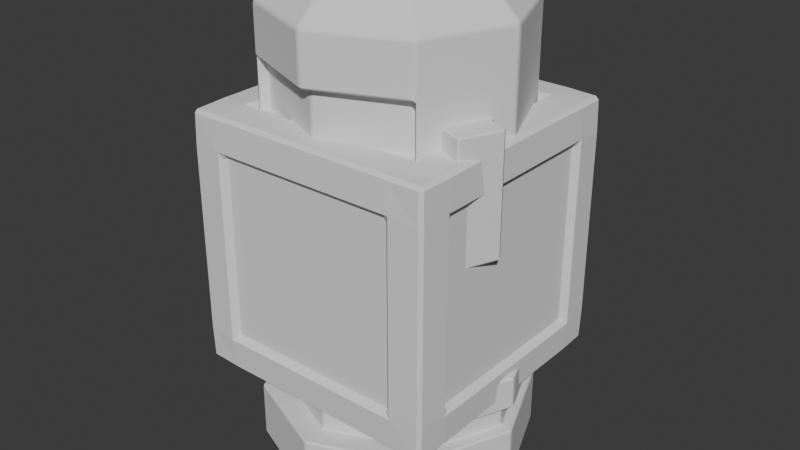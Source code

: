 # Source: IndustrialObjects.blend  (saved by Blender 4.0.36; exported with 4.5.12 LTS)
import bpy
from mathutils import Matrix  # noqa: F401  (used for matrix-valued properties, if any)

bpy.ops.wm.read_factory_settings(use_empty=True)
scene = bpy.context.scene
scene.name = 'Scene'

# ---- collections
col_collection = bpy.data.collections.new('Collection'); scene.collection.children.link(col_collection)

# ---- world
world_world = bpy.data.worlds.new('World'); scene.world = world_world
world_world.use_nodes = True; world_world.node_tree.nodes.clear()
_N = world_world.node_tree.nodes; _L = world_world.node_tree.links
n0 = _N.new('ShaderNodeOutputWorld'); n0.name = 'World Output'; n0.location = (300, 300)
n1 = _N.new('ShaderNodeBackground'); n1.name = 'Background'; n1.location = (10, 300)
n1.inputs[0].default_value = (0.05088, 0.05088, 0.05088, 1.0)
_L.new(n1.outputs[0], n0.inputs[0])
n0.is_active_output = True
world_world.color = (0.05088, 0.05088, 0.05088)
world_world.use_sun_shadow = False
world_world.sun_shadow_jitter_overblur = 0.0

# ---- meshes
me_cylinder = bpy.data.meshes.new('Cylinder')
me_cylinder.from_pydata([(0.0, 0.567, -2.0), (0.0, 1.0, -1.796), (0.401, 0.401, -2.0), (-0.7071, 0.7071, -1.796), (0.567, 0.0, -2.0), (-1.0, 0.0, -1.796), (0.401, -0.401, -2.0), (-0.7071, -0.7071, -1.796), (0.0, -0.567, -2.0), (0.0, -1.0, -1.796), (-0.401, -0.401, -2.0), (0.7071, -0.7071, -1.796), (-0.567, 0.0, -2.0), (1.0, 0.0, -1.796), (-0.401, 0.401, -2.0), (0.7071, 0.7071, -1.796), (0.0, 1.0, 1.4), (0.7071, 0.7071, 1.4), (0.9235, -0.1848, 1.2), (0.7836, -0.5223, 1.2), (0.0, -1.0, 1.4), (-0.7071, -0.7071, 1.4), (-1.0, 0.0, 1.4), (-0.7071, 0.7071, 1.4), (0.7836, 0.5223, -1.12), (1.0, 0.0, -1.32), (0.7836, -0.5223, -1.12), (0.0, -1.0, -1.32), (-0.7071, -0.7071, -1.32), (-1.0, 0.0, -1.32), (-0.7071, 0.7071, -1.32), (0.0, 1.0, -1.32), (0.0, 0.6753, 2.0), (0.0, 1.0, 1.8), (0.4775, 0.4775, 2.0), (0.7071, 0.7071, 1.8), (0.6753, 0.0, 2.0), (1.0, 0.0, 1.8), (0.4775, -0.4775, 2.0), (0.7071, -0.7071, 1.8), (0.0, -0.6753, 2.0), (0.0, -1.0, 1.8), (-0.4775, -0.4775, 2.0), (-0.7071, -0.7071, 1.8), (-0.6753, 0.0, 2.0), (-1.0, 0.0, 1.8), (-0.4775, 0.4775, 2.0), (-0.7071, 0.7071, 1.8), (0.0, 1.1, -1.796), (0.7778, 0.7778, -1.796), (1.1, 0.0, -1.796), (0.7778, -0.7778, -1.796), (0.0, -1.1, -1.796), (-0.7778, -0.7778, -1.796), (-1.1, 0.0, -1.796), (-0.7778, 0.7778, -1.796), (-0.7778, 0.7778, -1.32), (-0.7778, -0.7778, -1.32), (0.7778, -0.7778, -1.32), (-1.1, 0.0, -1.32), (0.0, -1.1, -1.32), (1.1, 0.0, -1.32), (0.7778, 0.7778, -1.32), (0.0, 1.1, -1.32), (0.0, 1.0, -2.0), (0.7071, 0.7071, -2.0), (1.0, 0.0, -2.0), (0.7071, -0.7071, -2.0), (0.0, -1.0, -2.0), (-0.7071, -0.7071, -2.0), (-1.0, 0.0, -2.0), (-0.7071, 0.7071, -2.0), (0.0, 0.567, -1.9), (0.401, 0.401, -1.9), (0.567, 0.0, -1.9), (0.401, -0.401, -1.9), (0.0, -0.567, -1.9), (-0.401, -0.401, -1.9), (-0.567, 0.0, -1.9), (-0.401, 0.401, -1.9), (0.0, 0.9, -1.32), (0.0, 0.9, 1.4), (-0.6688, 0.6147, 1.4), (0.0, -0.9, 1.4), (-0.6688, -0.6147, 1.4), (0.6688, -0.6147, 1.4), (0.6688, 0.6147, 1.4), (0.6688, 0.6147, -1.32), (0.6688, -0.6147, -1.32), (0.0, -0.9, -1.32), (-0.6688, -0.6147, -1.32), (-0.6688, 0.6147, -1.32), (0.7071, 0.7071, 0.04), (0.9235, -0.1848, 0.24), (0.7836, -0.5223, 0.24), (-0.7454, -0.6147, 0.14), (-1.0, 0.0, 0.04), (-0.7454, 0.6147, 0.14), (0.0, 0.9, 0.04), (0.6688, 0.6147, 0.04), (0.6688, -0.6147, 0.04), (0.0, -0.9, 0.04), (-0.6688, -0.6147, 0.04), (-0.6688, 0.6147, 0.04), (1.0, 0.0, 1.4), (0.7071, -0.7071, 1.4), (1.0, 0.0, 0.04), (0.7071, -0.7071, 0.04), (1.108, -0.2613, 1.2), (0.9684, -0.5989, 1.2), (1.108, -0.2613, 0.24), (0.9684, -0.5989, 0.24), (0.7836, 0.5223, -0.84), (1.0, 0.0, -0.64), (0.7836, -0.5223, -0.84), (-0.7071, -0.7071, -0.64), (-1.0, 0.0, -0.64), (-0.7071, 0.7071, -0.64), (0.6688, 0.6147, -0.64), (0.6688, -0.6147, -0.64), (0.0, -0.9, -0.64), (-0.6688, -0.6147, -0.64), (-0.6688, 0.6147, -0.64), (0.0, 0.9, -0.64), (0.7071, 0.7071, -0.64), (0.7071, 0.7071, -1.32), (0.7071, -0.7071, -0.64), (0.7071, -0.7071, -1.32), (1.0, 0.0, -1.12), (1.0, 0.0, -0.84), (1.1, 0.0, -0.84), (1.1, 0.0, -1.12), (0.8836, 0.5223, -0.84), (0.8836, 0.5223, -1.12), (0.8836, -0.5223, -0.84), (0.8836, -0.5223, -1.12), (0.0, 0.9, 0.38), (0.7071, 0.7071, 0.38), (1.0, 0.0, 0.38), (0.7071, -0.7071, 0.38), (-0.7454, -0.6147, 0.28), (-1.0, 0.0, 0.38), (-0.7454, 0.6147, 0.28), (0.6688, 0.6147, 0.38), (0.6688, -0.6147, 0.38), (0.0, -0.9, 0.38), (-0.6688, -0.6147, 0.38), (-0.6688, 0.6147, 0.38), (0.9235, -0.1848, 0.48), (0.7836, -0.5223, 0.48), (1.108, -0.2613, 0.48), (0.9684, -0.5989, 0.48), (-0.7071, -0.7071, 0.38), (-0.7071, -0.7071, 0.04), (-0.7071, 0.7071, 0.38), (-0.7071, 0.7071, 0.04), (-1.0, 0.0, 0.14), (-1.0, 0.0, 0.28), (-1.05, 0.0, 0.28), (-1.05, 0.0, 0.14), (-0.7954, -0.6147, 0.28), (-0.7954, -0.6147, 0.14), (-0.7954, 0.6147, 0.28), (-0.7954, 0.6147, 0.14), (0.0, 0.7835, 2.0), (0.554, 0.554, 2.0), (0.7835, 0.0, 2.0), (0.554, -0.554, 2.0), (0.0, -0.7835, 2.0), (-0.554, -0.554, 2.0), (-0.7835, 0.0, 2.0), (-0.554, 0.554, 2.0), (0.0, 0.6753, 2.1), (0.4775, 0.4775, 2.1), (0.6753, 0.0, 2.1), (0.4775, -0.4775, 2.1), (0.0, -0.6753, 2.1), (-0.4775, -0.4775, 2.1), (-0.6753, 0.0, 2.1), (-0.4775, 0.4775, 2.1)], [], [(23, 47, 33, 16), (104, 37, 39, 105), (105, 39, 41, 20), (20, 41, 43, 21), (21, 43, 45, 22), (22, 45, 47, 23), (16, 33, 35, 17), (71, 3, 1, 64), (17, 35, 37, 104), (4, 6, 75, 74), (28, 27, 89, 90), (141, 22, 23, 154), (152, 21, 22, 141), (31, 30, 91, 80), (125, 31, 80, 87), (94, 93, 110, 111), (137, 17, 104, 138), (27, 127, 88, 89), (3, 5, 54, 55), (31, 125, 62, 63), (1, 3, 55, 48), (30, 31, 63, 56), (7, 9, 52, 53), (29, 30, 56, 59), (13, 15, 49, 50), (28, 29, 59, 57), (35, 33, 164, 165), (37, 35, 165, 166), (39, 37, 166, 167), (41, 39, 167, 168), (43, 41, 168, 169), (45, 43, 169, 170), (47, 45, 170, 171), (33, 47, 171, 164), (46, 44, 178, 179), (70, 5, 3, 71), (69, 7, 5, 70), (68, 9, 7, 69), (67, 11, 9, 68), (66, 13, 11, 67), (65, 15, 13, 66), (64, 1, 15, 65), (48, 63, 62, 49), (49, 62, 61, 50), (50, 61, 58, 51), (51, 58, 60, 52), (52, 60, 57, 53), (53, 57, 59, 54), (54, 59, 56, 55), (55, 56, 63, 48), (125, 25, 61, 62), (9, 11, 51, 52), (25, 127, 58, 61), (127, 27, 60, 58), (27, 28, 57, 60), (5, 7, 53, 54), (11, 13, 50, 51), (15, 1, 48, 49), (2, 0, 64, 65), (4, 2, 65, 66), (6, 4, 66, 67), (8, 6, 67, 68), (10, 8, 68, 69), (12, 10, 69, 70), (14, 12, 70, 71), (0, 14, 71, 64), (72, 73, 74, 75, 76, 77, 78, 79), (0, 2, 73, 72), (14, 0, 72, 79), (10, 12, 78, 77), (6, 8, 76, 75), (2, 4, 74, 73), (12, 14, 79, 78), (8, 10, 77, 76), (147, 82, 81, 136), (145, 83, 84, 146), (144, 85, 83, 145), (136, 81, 86, 143), (20, 21, 84, 83), (139, 105, 85, 144), (23, 16, 81, 82), (16, 17, 86, 81), (154, 23, 82, 147), (105, 20, 83, 85), (124, 125, 87, 118), (115, 28, 90, 121), (152, 153, 102, 146), (137, 92, 99, 143), (117, 155, 103, 122), (126, 107, 100, 119), (123, 98, 99, 118), (119, 100, 101, 120), (120, 101, 102, 121), (122, 103, 98, 123), (124, 92, 106, 113), (113, 106, 107, 126), (115, 153, 96, 116), (116, 96, 155, 117), (19, 18, 104, 105), (148, 93, 106, 138), (149, 19, 105, 139), (93, 94, 107, 106), (150, 108, 109, 151), (148, 18, 108, 150), (149, 94, 111, 151), (18, 19, 109, 108), (29, 116, 117, 30), (28, 115, 116, 29), (26, 128, 131, 135), (112, 129, 130, 132), (91, 122, 123, 80), (89, 120, 121, 90), (88, 119, 120, 89), (80, 123, 118, 87), (127, 126, 119, 88), (30, 117, 122, 91), (153, 115, 121, 102), (92, 124, 118, 99), (112, 24, 125, 124), (26, 114, 126, 127), (24, 128, 25, 125), (128, 26, 127, 25), (114, 129, 113, 126), (129, 112, 124, 113), (131, 130, 134, 135), (133, 132, 130, 131), (114, 26, 135, 134), (129, 114, 134, 130), (128, 24, 133, 131), (24, 112, 132, 133), (19, 149, 151, 109), (93, 148, 150, 110), (110, 150, 151, 111), (94, 149, 139, 107), (18, 148, 138, 104), (17, 137, 143, 86), (21, 152, 146, 84), (155, 154, 147, 103), (107, 139, 144, 100), (98, 136, 143, 99), (100, 144, 145, 101), (101, 145, 146, 102), (103, 147, 136, 98), (92, 137, 138, 106), (97, 156, 159, 163), (157, 142, 162, 158), (140, 95, 153, 152), (97, 142, 154, 155), (95, 156, 96, 153), (156, 97, 155, 96), (157, 140, 152, 141), (142, 157, 141, 154), (161, 160, 158, 159), (159, 158, 162, 163), (142, 97, 163, 162), (140, 157, 158, 160), (156, 95, 161, 159), (95, 140, 160, 161), (32, 34, 165, 164), (34, 36, 166, 165), (36, 38, 167, 166), (38, 40, 168, 167), (40, 42, 169, 168), (42, 44, 170, 169), (44, 46, 171, 170), (46, 32, 164, 171), (173, 172, 179, 178, 177, 176, 175, 174), (42, 40, 176, 177), (38, 36, 174, 175), (34, 32, 172, 173), (32, 46, 179, 172), (44, 42, 177, 178), (40, 38, 175, 176), (36, 34, 173, 174)])
me_cylinder.polygons.foreach_set('use_smooth', [True] * 174)
_uv = me_cylinder.uv_layers.new(name='UVMap')
_uv.uv.foreach_set('vector', [0.125, 0.925, 0.125, 0.975, 0.0, 0.975, 0.0, 0.925, 0.75, 0.925, 0.75, 0.975, 0.625, 0.975, 0.625, 0.925, 0.625, 0.925, 0.625, 0.975, 0.5, 0.975, 0.5, 0.925, 0.5, 0.925, 0.5, 0.975, 0.375, 0.975, 0.375, 0.925, 0.375, 0.925, 0.375, 0.975, 0.25, 0.975, 0.25, 0.925, 0.25, 0.925, 0.25, 0.975, 0.125, 0.975, 0.125, 0.925, 1.0, 0.925, 1.0, 0.975, 0.875, 0.975, 0.875, 0.925, 0.125, 0.5, 0.125, 0.5255, 0.0, 0.5255, 0.0, 0.5, 0.875, 0.925, 0.875, 0.975, 0.75, 0.975, 0.75, 0.925, 0.8861, 0.25, 0.8462, 0.1538, 0.8462, 0.1538, 0.8861, 0.25, 0.375, 0.585, 0.5, 0.585, 0.5, 0.585, 0.375, 0.585, 0.25, 0.7975, 0.25, 0.925, 0.125, 0.925, 0.125, 0.7975, 0.375, 0.7975, 0.375, 0.925, 0.25, 0.925, 0.25, 0.7975, 0.0, 0.585, 0.125, 0.585, 0.125, 0.585, 0.0, 0.585, 0.875, 0.585, 1.0, 0.585, 1.0, 0.585, 0.875, 0.585, 0.6577, 0.78, 0.7173, 0.78, 0.7173, 0.78, 0.6577, 0.78, 0.875, 0.7975, 0.875, 0.925, 0.75, 0.925, 0.75, 0.7975, 0.5, 0.585, 0.625, 0.585, 0.625, 0.585, 0.5, 0.585, 0.125, 0.5255, 0.25, 0.5255, 0.25, 0.5255, 0.125, 0.5255, 1.0, 0.585, 0.875, 0.585, 0.875, 0.585, 1.0, 0.585, 0.0, 0.5255, 0.125, 0.5255, 0.125, 0.5255, 0.0, 0.5255, 0.125, 0.585, 0.0, 0.585, 0.0, 0.585, 0.125, 0.585, 0.375, 0.5255, 0.5, 0.5255, 0.5, 0.5255, 0.375, 0.5255, 0.25, 0.585, 0.125, 0.585, 0.125, 0.585, 0.25, 0.585, 0.75, 0.5255, 0.875, 0.5255, 0.875, 0.5255, 0.75, 0.5255, 0.375, 0.585, 0.25, 0.585, 0.25, 0.585, 0.375, 0.585, 0.4197, 0.4197, 0.25, 0.49, 0.25, 0.438, 0.383, 0.383, 0.49, 0.25, 0.4197, 0.4197, 0.383, 0.383, 0.438, 0.25, 0.4197, 0.08029, 0.49, 0.25, 0.438, 0.25, 0.383, 0.117, 0.25, 0.01, 0.4197, 0.08029, 0.383, 0.117, 0.25, 0.06195, 0.08029, 0.08029, 0.25, 0.01, 0.25, 0.06195, 0.117, 0.117, 0.01, 0.25, 0.08029, 0.08029, 0.117, 0.117, 0.06195, 0.25, 0.08029, 0.4197, 0.01, 0.25, 0.06195, 0.25, 0.117, 0.383, 0.25, 0.49, 0.08029, 0.4197, 0.117, 0.383, 0.25, 0.438, 0.117, 0.383, 0.06195, 0.25, 0.06195, 0.25, 0.117, 0.383, 0.25, 0.5, 0.25, 0.5255, 0.125, 0.5255, 0.125, 0.5, 0.375, 0.5, 0.375, 0.5255, 0.25, 0.5255, 0.25, 0.5, 0.5, 0.5, 0.5, 0.5255, 0.375, 0.5255, 0.375, 0.5, 0.625, 0.5, 0.625, 0.5255, 0.5, 0.5255, 0.5, 0.5, 0.75, 0.5, 0.75, 0.5255, 0.625, 0.5255, 0.625, 0.5, 0.875, 0.5, 0.875, 0.5255, 0.75, 0.5255, 0.75, 0.5, 1.0, 0.5, 1.0, 0.5255, 0.875, 0.5255, 0.875, 0.5, 1.0, 0.5255, 1.0, 0.585, 0.875, 0.585, 0.875, 0.5255, 0.875, 0.5255, 0.875, 0.585, 0.75, 0.585, 0.75, 0.5255, 0.75, 0.5255, 0.75, 0.585, 0.625, 0.585, 0.625, 0.5255, 0.625, 0.5255, 0.625, 0.585, 0.5, 0.585, 0.5, 0.5255, 0.5, 0.5255, 0.5, 0.585, 0.375, 0.585, 0.375, 0.5255, 0.375, 0.5255, 0.375, 0.585, 0.25, 0.585, 0.25, 0.5255, 0.25, 0.5255, 0.25, 0.585, 0.125, 0.585, 0.125, 0.5255, 0.125, 0.5255, 0.125, 0.585, 0.0, 0.585, 0.0, 0.5255, 0.875, 0.585, 0.75, 0.585, 0.75, 0.585, 0.875, 0.585, 0.5, 0.5255, 0.625, 0.5255, 0.625, 0.5255, 0.5, 0.5255, 0.75, 0.585, 0.625, 0.585, 0.625, 0.585, 0.75, 0.585, 0.625, 0.585, 0.5, 0.585, 0.5, 0.585, 0.625, 0.585, 0.5, 0.585, 0.375, 0.585, 0.375, 0.585, 0.5, 0.585, 0.25, 0.5255, 0.375, 0.5255, 0.375, 0.5255, 0.25, 0.5255, 0.625, 0.5255, 0.75, 0.5255, 0.75, 0.5255, 0.625, 0.5255, 0.875, 0.5255, 1.0, 0.5255, 1.0, 0.5255, 0.875, 0.5255, 0.8462, 0.3462, 0.75, 0.3861, 0.75, 0.49, 0.9197, 0.4197, 0.8861, 0.25, 0.8462, 0.3462, 0.9197, 0.4197, 0.99, 0.25, 0.8462, 0.1538, 0.8861, 0.25, 0.99, 0.25, 0.9197, 0.08029, 0.75, 0.1139, 0.8462, 0.1538, 0.9197, 0.08029, 0.75, 0.01, 0.6538, 0.1538, 0.75, 0.1139, 0.75, 0.01, 0.5803, 0.08029, 0.6139, 0.25, 0.6538, 0.1538, 0.5803, 0.08029, 0.51, 0.25, 0.6538, 0.3462, 0.6139, 0.25, 0.51, 0.25, 0.5803, 0.4197, 0.75, 0.3861, 0.6538, 0.3462, 0.5803, 0.4197, 0.75, 0.49, 0.75, 0.3861, 0.8462, 0.3462, 0.8861, 0.25, 0.8462, 0.1538, 0.75, 0.1139, 0.6538, 0.1538, 0.6139, 0.25, 0.6538, 0.3462, 0.75, 0.3861, 0.8462, 0.3462, 0.8462, 0.3462, 0.75, 0.3861, 0.6538, 0.3462, 0.75, 0.3861, 0.75, 0.3861, 0.6538, 0.3462, 0.6538, 0.1538, 0.6139, 0.25, 0.6139, 0.25, 0.6538, 0.1538, 0.8462, 0.1538, 0.75, 0.1139, 0.75, 0.1139, 0.8462, 0.1538, 0.8462, 0.3462, 0.8861, 0.25, 0.8861, 0.25, 0.8462, 0.3462, 0.6139, 0.25, 0.6538, 0.3462, 0.6538, 0.3462, 0.6139, 0.25, 0.75, 0.1139, 0.6538, 0.1538, 0.6538, 0.1538, 0.75, 0.1139, 0.125, 0.7975, 0.125, 0.925, 0.0, 0.925, 0.0, 0.7975, 0.5, 0.7975, 0.5, 0.925, 0.375, 0.925, 0.375, 0.7975, 0.625, 0.7975, 0.625, 0.925, 0.5, 0.925, 0.5, 0.7975, 1.0, 0.7975, 1.0, 0.925, 0.875, 0.925, 0.875, 0.7975, 0.5, 0.925, 0.375, 0.925, 0.375, 0.925, 0.5, 0.925, 0.625, 0.7975, 0.625, 0.925, 0.625, 0.925, 0.625, 0.7975, 0.125, 0.925, 0.0, 0.925, 0.0, 0.925, 0.125, 0.925, 1.0, 0.925, 0.875, 0.925, 0.875, 0.925, 1.0, 0.925, 0.125, 0.7975, 0.125, 0.925, 0.125, 0.925, 0.125, 0.7975, 0.625, 0.925, 0.5, 0.925, 0.5, 0.925, 0.625, 0.925, 0.875, 0.67, 0.875, 0.585, 0.875, 0.585, 0.875, 0.67, 0.375, 0.67, 0.375, 0.585, 0.375, 0.585, 0.375, 0.67, 0.375, 0.7975, 0.375, 0.755, 0.375, 0.755, 0.375, 0.7975, 0.875, 0.7975, 0.875, 0.755, 0.875, 0.755, 0.875, 0.7975, 0.125, 0.67, 0.125, 0.755, 0.125, 0.755, 0.125, 0.67, 0.625, 0.67, 0.625, 0.755, 0.625, 0.755, 0.625, 0.67, 1.0, 0.67, 1.0, 0.755, 0.875, 0.755, 0.875, 0.67, 0.625, 0.67, 0.625, 0.755, 0.5, 0.755, 0.5, 0.67, 0.5, 0.67, 0.5, 0.755, 0.375, 0.755, 0.375, 0.67, 0.125, 0.67, 0.125, 0.755, 0.0, 0.755, 0.0, 0.67, 0.875, 0.67, 0.875, 0.755, 0.75, 0.755, 0.75, 0.67, 0.75, 0.67, 0.75, 0.755, 0.625, 0.755, 0.625, 0.67, 0.375, 0.67, 0.375, 0.755, 0.25, 0.755, 0.25, 0.67, 0.25, 0.67, 0.25, 0.755, 0.125, 0.755, 0.125, 0.67, 0.6577, 0.9, 0.7173, 0.9, 0.75, 0.925, 0.625, 0.925, 0.7173, 0.81, 0.7173, 0.78, 0.75, 0.755, 0.75, 0.7975, 0.6577, 0.81, 0.6577, 0.9, 0.625, 0.925, 0.625, 0.7975, 0.7173, 0.78, 0.6577, 0.78, 0.625, 0.755, 0.75, 0.755, 0.7173, 0.81, 0.7173, 0.9, 0.6577, 0.9, 0.6577, 0.81, 0.7173, 0.81, 0.7173, 0.9, 0.7173, 0.9, 0.7173, 0.81, 0.6577, 0.81, 0.6577, 0.78, 0.6577, 0.78, 0.6577, 0.81, 0.7173, 0.9, 0.6577, 0.9, 0.6577, 0.9, 0.7173, 0.9, 0.25, 0.585, 0.25, 0.67, 0.125, 0.67, 0.125, 0.585, 0.375, 0.585, 0.375, 0.67, 0.25, 0.67, 0.25, 0.585, 0.6577, 0.61, 0.75, 0.61, 0.75, 0.61, 0.6577, 0.61, 0.8423, 0.645, 0.75, 0.645, 0.75, 0.645, 0.8423, 0.645, 0.125, 0.585, 0.125, 0.67, 0.0, 0.67, 0.0, 0.585, 0.5, 0.585, 0.5, 0.67, 0.375, 0.67, 0.375, 0.585, 0.625, 0.585, 0.625, 0.67, 0.5, 0.67, 0.5, 0.585, 1.0, 0.585, 1.0, 0.67, 0.875, 0.67, 0.875, 0.585, 0.625, 0.585, 0.625, 0.67, 0.625, 0.67, 0.625, 0.585, 0.125, 0.585, 0.125, 0.67, 0.125, 0.67, 0.125, 0.585, 0.375, 0.755, 0.375, 0.67, 0.375, 0.67, 0.375, 0.755, 0.875, 0.755, 0.875, 0.67, 0.875, 0.67, 0.875, 0.755, 0.8423, 0.645, 0.8423, 0.61, 0.875, 0.585, 0.875, 0.67, 0.6577, 0.61, 0.6577, 0.645, 0.625, 0.67, 0.625, 0.585, 0.8423, 0.61, 0.75, 0.61, 0.75, 0.585, 0.875, 0.585, 0.75, 0.61, 0.6577, 0.61, 0.625, 0.585, 0.75, 0.585, 0.6577, 0.645, 0.75, 0.645, 0.75, 0.67, 0.625, 0.67, 0.75, 0.645, 0.8423, 0.645, 0.875, 0.67, 0.75, 0.67, 0.75, 0.61, 0.75, 0.645, 0.6577, 0.645, 0.6577, 0.61, 0.8423, 0.61, 0.8423, 0.645, 0.75, 0.645, 0.75, 0.61, 0.6577, 0.645, 0.6577, 0.61, 0.6577, 0.61, 0.6577, 0.645, 0.75, 0.645, 0.6577, 0.645, 0.6577, 0.645, 0.75, 0.645, 0.75, 0.61, 0.8423, 0.61, 0.8423, 0.61, 0.75, 0.61, 0.8423, 0.61, 0.8423, 0.645, 0.8423, 0.645, 0.8423, 0.61, 0.6577, 0.9, 0.6577, 0.81, 0.6577, 0.81, 0.6577, 0.9, 0.7173, 0.78, 0.7173, 0.81, 0.7173, 0.81, 0.7173, 0.78, 0.7173, 0.78, 0.7173, 0.81, 0.6577, 0.81, 0.6577, 0.78, 0.6577, 0.78, 0.6577, 0.81, 0.625, 0.7975, 0.625, 0.755, 0.7173, 0.9, 0.7173, 0.81, 0.75, 0.7975, 0.75, 0.925, 0.875, 0.925, 0.875, 0.7975, 0.875, 0.7975, 0.875, 0.925, 0.375, 0.925, 0.375, 0.7975, 0.375, 0.7975, 0.375, 0.925, 0.125, 0.755, 0.125, 0.7975, 0.125, 0.7975, 0.125, 0.755, 0.625, 0.755, 0.625, 0.7975, 0.625, 0.7975, 0.625, 0.755, 1.0, 0.755, 1.0, 0.7975, 0.875, 0.7975, 0.875, 0.755, 0.625, 0.755, 0.625, 0.7975, 0.5, 0.7975, 0.5, 0.755, 0.5, 0.755, 0.5, 0.7975, 0.375, 0.7975, 0.375, 0.755, 0.125, 0.755, 0.125, 0.7975, 0.0, 0.7975, 0.0, 0.755, 0.875, 0.755, 0.875, 0.7975, 0.75, 0.7975, 0.75, 0.755, 0.125, 0.755, 0.25, 0.755, 0.25, 0.755, 0.125, 0.755, 0.25, 0.7975, 0.125, 0.7975, 0.125, 0.7975, 0.25, 0.7975, 0.375, 0.7975, 0.375, 0.755, 0.375, 0.755, 0.375, 0.7975, 0.125, 0.755, 0.125, 0.7975, 0.125, 0.7975, 0.125, 0.755, 0.375, 0.755, 0.25, 0.755, 0.25, 0.755, 0.375, 0.755, 0.25, 0.755, 0.125, 0.755, 0.125, 0.755, 0.25, 0.755, 0.25, 0.7975, 0.375, 0.7975, 0.375, 0.7975, 0.25, 0.7975, 0.125, 0.7975, 0.25, 0.7975, 0.25, 0.7975, 0.125, 0.7975, 0.375, 0.755, 0.375, 0.7975, 0.25, 0.7975, 0.25, 0.755, 0.25, 0.755, 0.25, 0.7975, 0.125, 0.7975, 0.125, 0.755, 0.125, 0.7975, 0.125, 0.755, 0.125, 0.755, 0.125, 0.7975, 0.375, 0.7975, 0.25, 0.7975, 0.25, 0.7975, 0.375, 0.7975, 0.25, 0.755, 0.375, 0.755, 0.375, 0.755, 0.25, 0.755, 0.375, 0.755, 0.375, 0.7975, 0.375, 0.7975, 0.375, 0.755, 0.25, 0.438, 0.383, 0.383, 0.383, 0.383, 0.25, 0.438, 0.383, 0.383, 0.438, 0.25, 0.438, 0.25, 0.383, 0.383, 0.438, 0.25, 0.383, 0.117, 0.383, 0.117, 0.438, 0.25, 0.383, 0.117, 0.25, 0.06195, 0.25, 0.06195, 0.383, 0.117, 0.25, 0.06195, 0.117, 0.117, 0.117, 0.117, 0.25, 0.06195, 0.117, 0.117, 0.06195, 0.25, 0.06195, 0.25, 0.117, 0.117, 0.06195, 0.25, 0.117, 0.383, 0.117, 0.383, 0.06195, 0.25, 0.117, 0.383, 0.25, 0.438, 0.25, 0.438, 0.117, 0.383, 0.383, 0.383, 0.25, 0.438, 0.117, 0.383, 0.06195, 0.25, 0.117, 0.117, 0.25, 0.06195, 0.383, 0.117, 0.438, 0.25, 0.117, 0.117, 0.25, 0.06195, 0.25, 0.06195, 0.117, 0.117, 0.383, 0.117, 0.438, 0.25, 0.438, 0.25, 0.383, 0.117, 0.383, 0.383, 0.25, 0.438, 0.25, 0.438, 0.383, 0.383, 0.25, 0.438, 0.117, 0.383, 0.117, 0.383, 0.25, 0.438, 0.06195, 0.25, 0.117, 0.117, 0.117, 0.117, 0.06195, 0.25, 0.25, 0.06195, 0.383, 0.117, 0.383, 0.117, 0.25, 0.06195, 0.438, 0.25, 0.383, 0.383, 0.383, 0.383, 0.438, 0.25])
me_cylinder.update()
me_cube_001 = bpy.data.meshes.new('Cube.001')
me_cube_001.from_pydata([(0.75, 0.75, 1.0), (0.75, 0.5, 1.0), (0.75, 0.25, 1.0), (0.75, 0.0, 1.0), (0.75, -0.25, 1.0), (0.75, -0.5, 1.0), (0.75, -0.75, 1.0), (0.5, 0.75, 1.0), (0.5, 0.5, 1.0), (0.5, 0.25, 1.0), (0.5, 0.0, 1.0), (0.5, -0.25, 1.0), (0.5, -0.5, 1.0), (0.5, -0.75, 1.0), (0.25, 0.75, 1.0), (0.25, 0.5, 1.0), (0.25, 0.25, 1.0), (0.25, 0.0, 1.0), (0.25, -0.25, 1.0), (0.25, -0.5, 1.0), (0.25, -0.75, 1.0), (0.0, 0.75, 1.0), (0.0, 0.5, 1.0), (0.0, 0.25, 1.0), (0.0, 0.0, 1.0), (0.0, -0.25, 1.0), (0.0, -0.5, 1.0), (0.0, -0.75, 1.0), (-0.25, 0.75, 1.0), (-0.25, 0.5, 1.0), (-0.25, 0.25, 1.0), (-0.25, 0.0, 1.0), (-0.25, -0.25, 1.0), (-0.25, -0.5, 1.0), (-0.25, -0.75, 1.0), (-0.5, 0.75, 1.0), (-0.5, 0.5, 1.0), (-0.5, 0.25, 1.0), (-0.5, 0.0, 1.0), (-0.5, -0.25, 1.0), (-0.5, -0.5, 1.0), (-0.5, -0.75, 1.0), (-0.75, 0.75, 1.0), (-0.75, 0.5, 1.0), (-0.75, 0.25, 1.0), (-0.75, 0.0, 1.0), (-0.75, -0.25, 1.0), (-0.75, -0.5, 1.0), (-0.75, -0.75, 1.0), (-0.75, 0.75, -1.0), (-0.75, 0.5, -1.0), (-0.75, 0.25, -1.0), (-0.75, 0.0, -1.0), (-0.75, -0.25, -1.0), (-0.75, -0.5, -1.0), (-0.75, -0.75, -1.0), (-0.5, 0.75, -1.0), (-0.5, 0.5, -1.0), (-0.5, 0.25, -1.0), (-0.5, 0.0, -1.0), (-0.5, -0.25, -1.0), (-0.5, -0.5, -1.0), (-0.5, -0.75, -1.0), (-0.25, 0.75, -1.0), (-0.25, 0.5, -1.0), (-0.25, 0.25, -1.0), (-0.25, 0.0, -1.0), (-0.25, -0.25, -1.0), (-0.25, -0.5, -1.0), (-0.25, -0.75, -1.0), (0.0, 0.75, -1.0), (0.0, 0.5, -1.0), (0.0, 0.25, -1.0), (0.0, 0.0, -1.0), (0.0, -0.25, -1.0), (0.0, -0.5, -1.0), (0.0, -0.75, -1.0), (0.25, 0.75, -1.0), (0.25, 0.5, -1.0), (0.25, 0.25, -1.0), (0.25, 0.0, -1.0), (0.25, -0.25, -1.0), (0.25, -0.5, -1.0), (0.25, -0.75, -1.0), (0.5, 0.75, -1.0), (0.5, 0.5, -1.0), (0.5, 0.25, -1.0), (0.5, 0.0, -1.0), (0.5, -0.25, -1.0), (0.5, -0.5, -1.0), (0.5, -0.75, -1.0), (0.75, 0.75, -1.0), (0.75, 0.5, -1.0), (0.75, 0.25, -1.0), (0.75, 0.0, -1.0), (0.75, -0.25, -1.0), (0.75, -0.5, -1.0), (0.75, -0.75, -1.0), (0.75, -1.0, 0.75), (0.75, -1.0, 0.5), (0.75, -1.0, 0.25), (0.75, -1.0, 0.0), (0.75, -1.0, -0.25), (0.75, -1.0, -0.5), (0.75, -1.0, -0.75), (0.5, -1.0, 0.75), (0.5, -1.0, 0.5), (0.5, -1.0, 0.25), (0.5, -1.0, 0.0), (0.5, -1.0, -0.25), (0.5, -1.0, -0.5), (0.5, -1.0, -0.75), (0.25, -1.0, 0.75), (0.25, -1.0, 0.5), (0.25, -1.0, 0.25), (0.25, -1.0, 0.0), (0.25, -1.0, -0.25), (0.25, -1.0, -0.5), (0.25, -1.0, -0.75), (0.0, -1.0, 0.75), (0.0, -1.0, 0.5), (0.0, -1.0, 0.25), (0.0, -1.0, 0.0), (0.0, -1.0, -0.25), (0.0, -1.0, -0.5), (0.0, -1.0, -0.75), (-0.25, -1.0, 0.75), (-0.25, -1.0, 0.5), (-0.25, -1.0, 0.25), (-0.25, -1.0, 0.0), (-0.25, -1.0, -0.25), (-0.25, -1.0, -0.5), (-0.25, -1.0, -0.75), (-0.5, -1.0, 0.75), (-0.5, -1.0, 0.5), (-0.5, -1.0, 0.25), (-0.5, -1.0, 0.0), (-0.5, -1.0, -0.25), (-0.5, -1.0, -0.5), (-0.5, -1.0, -0.75), (-0.75, -1.0, 0.75), (-0.75, -1.0, 0.5), (-0.75, -1.0, 0.25), (-0.75, -1.0, 0.0), (-0.75, -1.0, -0.25), (-0.75, -1.0, -0.5), (-0.75, -1.0, -0.75), (-0.65, 1.0, 0.65), (-0.65, 1.0, 0.5), (-0.65, 1.0, 0.35), (-0.75, 1.0, 0.0), (-0.65, 1.0, -0.35), (-0.65, 1.0, -0.5), (-0.65, 1.0, -0.65), (-0.5, 1.0, 0.65), (-0.5, 1.0, 0.25), (-0.5, 1.0, 0.0), (-0.5, 1.0, -0.35), (-0.5, 1.0, -0.65), (-0.25, 1.0, 0.65), (-0.25, 1.0, 0.25), (-0.25, 1.0, 0.0), (-0.25, 1.0, -0.35), (-0.25, 1.0, -0.65), (0.0, 1.0, 0.65), (0.0, 1.0, 0.25), (0.0, 1.0, 0.0), (0.0, 1.0, -0.35), (0.0, 1.0, -0.65), (0.25, 1.0, 0.75), (0.25, 1.0, 0.25), (0.25, 1.0, 0.0), (0.25, 1.0, -0.35), (0.25, 1.0, -0.75), (0.5, 1.0, 0.75), (0.5, 1.0, 0.25), (0.5, 1.0, 0.0), (0.5, 1.0, -0.35), (0.5, 1.0, -0.75), (0.65, 1.0, 0.65), (0.65, 1.0, 0.5), (0.65, 1.0, 0.35), (0.75, 1.0, 0.0), (0.65, 1.0, -0.35), (0.65, 1.0, -0.5), (0.65, 1.0, -0.65), (1.0, 0.75, 0.75), (1.0, 0.75, 0.5), (1.0, 0.75, 0.25), (1.0, 0.75, 0.0), (1.0, 0.75, -0.25), (1.0, 0.75, -0.5), (1.0, 0.75, -0.75), (1.0, 0.5, 0.75), (1.0, 0.5, 0.5), (1.0, 0.5, 0.25), (1.0, 0.5, 0.0), (1.0, 0.5, -0.25), (1.0, 0.5, -0.5), (1.0, 0.5, -0.75), (1.0, 0.25, 0.75), (1.0, 0.25, 0.5), (1.0, 0.25, 0.25), (1.0, 0.25, 0.0), (1.0, 0.25, -0.25), (1.0, 0.25, -0.5), (1.0, 0.25, -0.75), (1.0, 0.0, 0.75), (1.0, 0.0, 0.5), (1.0, 0.0, 0.25), (1.0, 0.0, 0.0), (1.0, 0.0, -0.25), (1.0, 0.0, -0.5), (1.0, 0.0, -0.75), (1.0, -0.25, 0.75), (1.0, -0.25, 0.5), (1.0, -0.25, 0.25), (1.0, -0.25, 0.0), (1.0, -0.25, -0.25), (1.0, -0.25, -0.5), (1.0, -0.25, -0.75), (1.0, -0.5, 0.75), (1.0, -0.5, 0.5), (1.0, -0.5, 0.25), (1.0, -0.5, 0.0), (1.0, -0.5, -0.25), (1.0, -0.5, -0.5), (1.0, -0.5, -0.75), (1.0, -0.75, 0.75), (1.0, -0.75, 0.5), (1.0, -0.75, 0.25), (1.0, -0.75, 0.0), (1.0, -0.75, -0.25), (1.0, -0.75, -0.5), (1.0, -0.75, -0.75), (-1.0, -0.75, 0.75), (-1.0, -0.75, 0.5), (-1.0, -0.75, 0.25), (-1.0, -0.75, 0.0), (-1.0, -0.75, -0.25), (-1.0, -0.75, -0.5), (-1.0, -0.75, -0.75), (-1.0, -0.5, 0.75), (-1.0, -0.5, 0.5), (-1.0, -0.5, 0.25), (-1.0, -0.5, 0.0), (-1.0, -0.5, -0.25), (-1.0, -0.5, -0.5), (-1.0, -0.5, -0.75), (-1.0, -0.25, 0.75), (-1.0, -0.25, 0.5), (-1.0, -0.25, 0.25), (-1.0, -0.25, 0.0), (-1.0, -0.25, -0.25), (-1.0, -0.25, -0.5), (-1.0, -0.25, -0.75), (-1.0, 0.0, 0.75), (-1.0, 0.0, 0.5), (-1.0, 0.0, 0.25), (-1.0, 0.0, 0.0), (-1.0, 0.0, -0.25), (-1.0, 0.0, -0.5), (-1.0, 0.0, -0.75), (-1.0, 0.25, 0.75), (-1.0, 0.25, 0.5), (-1.0, 0.25, 0.25), (-1.0, 0.25, 0.0), (-1.0, 0.25, -0.25), (-1.0, 0.25, -0.5), (-1.0, 0.25, -0.75), (-1.0, 0.5, 0.75), (-1.0, 0.5, 0.5), (-1.0, 0.5, 0.25), (-1.0, 0.5, 0.0), (-1.0, 0.5, -0.25), (-1.0, 0.5, -0.5), (-1.0, 0.5, -0.75), (-1.0, 0.75, 0.75), (-1.0, 0.75, 0.5), (-1.0, 0.75, 0.25), (-1.0, 0.75, 0.0), (-1.0, 0.75, -0.25), (-1.0, 0.75, -0.5), (-1.0, 0.75, -0.75), (-1.035, -0.75, -1.035), (-1.029, -1.029, -1.029), (-1.035, -1.035, 0.75), (-1.029, -1.029, 1.029), (-1.035, 0.75, 1.035), (-1.029, 1.029, 1.029), (-1.035, 1.035, -0.75), (-1.029, 1.029, -1.029), (-0.75, 1.035, -1.035), (0.75, 1.035, 1.035), (1.029, 1.029, 1.029), (1.035, 1.035, -0.75), (1.029, 1.029, -1.029), (1.035, 0.75, -1.035), (1.035, -0.75, 1.035), (1.029, -1.029, 1.029), (1.035, -1.035, -0.75), (1.029, -1.029, -1.029), (0.75, -1.035, -1.035), (-0.75, -1.035, 1.035), (0.75, 1.035, -1.035), (0.5, 1.035, -1.035), (0.25, 1.035, -1.035), (0.0, 1.035, -1.035), (-0.25, 1.035, -1.035), (-0.5, 1.035, -1.035), (-0.75, 1.035, 1.035), (-0.5, 1.035, 1.035), (-0.25, 1.035, 1.035), (0.0, 1.035, 1.035), (0.25, 1.035, 1.035), (0.5, 1.035, 1.035), (-0.75, -1.035, -1.035), (-0.5, -1.035, -1.035), (-0.25, -1.035, -1.035), (0.0, -1.035, -1.035), (0.25, -1.035, -1.035), (0.5, -1.035, -1.035), (0.75, -1.035, 1.035), (0.5, -1.035, 1.035), (0.25, -1.035, 1.035), (0.0, -1.035, 1.035), (-0.25, -1.035, 1.035), (-0.5, -1.035, 1.035), (0.75, -0.75, 1.05), (0.5, -0.75, 1.05), (0.25, -0.75, 1.05), (0.0, -0.75, 1.05), (-0.25, -0.75, 1.05), (-0.5, -0.75, 1.05), (-0.75, -0.75, 1.05), (-0.75, -0.75, -1.05), (-0.5, -0.75, -1.05), (-0.25, -0.75, -1.05), (0.0, -0.75, -1.05), (0.25, -0.75, -1.05), (0.5, -0.75, -1.05), (0.75, -0.75, -1.05), (0.75, -1.05, -0.75), (0.5, -1.05, -0.75), (0.25, -1.05, -0.75), (0.0, -1.05, -0.75), (-0.25, -1.05, -0.75), (-0.5, -1.05, -0.75), (-0.75, -1.05, -0.75), (-0.75, 1.05, -0.75), (-0.5, 1.05, -0.75), (-0.25, 1.05, -0.75), (0.0, 1.05, -0.75), (0.25, 1.05, -0.75), (0.5, 1.05, -0.75), (0.75, 1.05, -0.75), (-1.035, 0.75, -1.035), (-1.035, 0.5, -1.035), (-1.035, 0.25, -1.035), (-1.035, 0.0, -1.035), (-1.035, -0.25, -1.035), (-1.035, -0.5, -1.035), (-1.035, -0.75, 1.035), (-1.035, -0.5, 1.035), (-1.035, -0.25, 1.035), (-1.035, 0.0, 1.035), (-1.035, 0.25, 1.035), (-1.035, 0.5, 1.035), (1.035, -0.75, -1.035), (1.035, -0.5, -1.035), (1.035, -0.25, -1.035), (1.035, 0.0, -1.035), (1.035, 0.25, -1.035), (1.035, 0.5, -1.035), (1.035, 0.75, 1.035), (1.035, 0.5, 1.035), (1.035, 0.25, 1.035), (1.035, 0.0, 1.035), (1.035, -0.25, 1.035), (1.035, -0.5, 1.035), (0.75, 0.75, 1.05), (0.75, 0.5, 1.05), (0.75, 0.25, 1.05), (0.75, 0.0, 1.05), (0.75, -0.25, 1.05), (0.75, -0.5, 1.05), (0.5, 0.75, 1.05), (0.25, 0.75, 1.05), (0.0, 0.75, 1.05), (-0.25, 0.75, 1.05), (-0.5, 0.75, 1.05), (-0.75, 0.75, 1.05), (-0.75, 0.5, 1.05), (-0.75, 0.25, 1.05), (-0.75, 0.0, 1.05), (-0.75, -0.25, 1.05), (-0.75, -0.5, 1.05), (-0.75, 0.75, -1.05), (-0.75, 0.5, -1.05), (-0.75, 0.25, -1.05), (-0.75, 0.0, -1.05), (-0.75, -0.25, -1.05), (-0.75, -0.5, -1.05), (-0.5, 0.75, -1.05), (-0.25, 0.75, -1.05), (0.0, 0.75, -1.05), (0.25, 0.75, -1.05), (0.5, 0.75, -1.05), (0.75, 0.75, -1.05), (0.75, 0.5, -1.05), (0.75, 0.25, -1.05), (0.75, 0.0, -1.05), (0.75, -0.25, -1.05), (0.75, -0.5, -1.05), (1.05, 0.75, -0.75), (1.05, 0.5, -0.75), (1.05, 0.25, -0.75), (1.05, 0.0, -0.75), (1.05, -0.25, -0.75), (1.05, -0.5, -0.75), (1.05, -0.75, -0.75), (-1.05, -0.75, -0.75), (-1.05, -0.5, -0.75), (-1.05, -0.25, -0.75), (-1.05, 0.0, -0.75), (-1.05, 0.25, -0.75), (-1.05, 0.5, -0.75), (-1.05, 0.75, -0.75), (-1.035, -1.035, -0.75), (-1.035, -1.035, -0.5), (-1.035, -1.035, -0.25), (-1.035, -1.035, 0.0), (-1.035, -1.035, 0.25), (-1.035, -1.035, 0.5), (-1.035, 1.035, 0.75), (-1.035, 1.035, 0.5), (-1.035, 1.035, 0.25), (-1.035, 1.035, 0.0), (-1.035, 1.035, -0.25), (-1.035, 1.035, -0.5), (1.035, 1.035, 0.75), (1.035, 1.035, 0.5), (1.035, 1.035, 0.25), (1.035, 1.035, 0.0), (1.035, 1.035, -0.25), (1.035, 1.035, -0.5), (1.035, -1.035, 0.75), (1.035, -1.035, 0.5), (1.035, -1.035, 0.25), (1.035, -1.035, 0.0), (1.035, -1.035, -0.25), (1.035, -1.035, -0.5), (0.75, -1.05, 0.75), (0.75, -1.05, 0.5), (0.75, -1.05, 0.25), (0.75, -1.05, 0.0), (0.75, -1.05, -0.25), (0.75, -1.05, -0.5), (0.5, -1.05, 0.75), (0.25, -1.05, 0.75), (0.0, -1.05, 0.75), (-0.25, -1.05, 0.75), (-0.5, -1.05, 0.75), (-0.75, -1.05, 0.75), (-0.75, -1.05, 0.5), (-0.75, -1.05, 0.25), (-0.75, -1.05, 0.0), (-0.75, -1.05, -0.25), (-0.75, -1.05, -0.5), (-0.75, 1.05, 0.75), (-0.75, 1.05, 0.5), (-0.75, 1.05, 0.25), (-0.75, 1.05, 0.0), (-0.75, 1.05, -0.25), (-0.75, 1.05, -0.5), (-0.5, 1.05, 0.75), (-0.25, 1.05, 0.75), (0.0, 1.05, 0.75), (0.25, 1.05, 0.75), (0.5, 1.05, 0.75), (0.75, 1.05, 0.75), (0.75, 1.05, 0.5), (0.75, 1.05, 0.25), (0.75, 1.05, 0.0), (0.75, 1.05, -0.25), (0.75, 1.05, -0.5), (1.05, 0.75, 0.75), (1.05, 0.75, 0.5), (1.05, 0.75, 0.25), (1.05, 0.75, 0.0), (1.05, 0.75, -0.25), (1.05, 0.75, -0.5), (1.05, 0.5, 0.75), (1.05, 0.25, 0.75), (1.05, 0.0, 0.75), (1.05, -0.25, 0.75), (1.05, -0.5, 0.75), (1.05, -0.75, 0.75), (1.05, -0.75, 0.5), (1.05, -0.75, 0.25), (1.05, -0.75, 0.0), (1.05, -0.75, -0.25), (1.05, -0.75, -0.5), (-1.05, -0.75, 0.75), (-1.05, -0.75, 0.5), (-1.05, -0.75, 0.25), (-1.05, -0.75, 0.0), (-1.05, -0.75, -0.25), (-1.05, -0.75, -0.5), (-1.05, -0.5, 0.75), (-1.05, -0.25, 0.75), (-1.05, 0.0, 0.75), (-1.05, 0.25, 0.75), (-1.05, 0.5, 0.75), (-1.05, 0.75, 0.75), (-1.05, 0.75, 0.5), (-1.05, 0.75, 0.25), (-1.05, 0.75, 0.0), (-1.05, 0.75, -0.25), (-1.05, 0.75, -0.5), (-0.75, 1.0, 0.75), (-0.75, 1.0, 0.5), (-0.75, 1.0, 0.25), (-0.75, 1.0, -0.25), (-0.75, 1.0, -0.5), (-0.75, 1.0, -0.75), (0.75, 1.0, 0.75), (0.75, 1.0, 0.5), (0.75, 1.0, 0.25), (0.75, 1.0, -0.25), (0.75, 1.0, -0.5), (0.75, 1.0, -0.75), (0.5, 1.0, -0.65), (0.5, 1.0, -0.25), (0.5, 1.0, 0.35), (0.5, 1.0, 0.65), (0.25, 1.0, -0.65), (0.25, 1.0, -0.25), (0.25, 1.0, 0.35), (0.25, 1.0, 0.65), (0.0, 1.0, -0.75), (0.0, 1.0, -0.25), (0.0, 1.0, 0.35), (0.0, 1.0, 0.75), (-0.25, 1.0, -0.75), (-0.25, 1.0, -0.25), (-0.25, 1.0, 0.35), (-0.25, 1.0, 0.75), (-0.5, 1.0, -0.75), (-0.5, 1.0, -0.25), (-0.5, 1.0, 0.35), (-0.5, 1.0, 0.75), (-0.5, 0.9, 0.65), (-0.5, 0.9, 0.5), (-0.5, 0.9, 0.35), (-0.5, 0.9, -0.35), (-0.5, 0.9, -0.5), (-0.5, 0.9, -0.65), (-0.25, 0.9, 0.65), (-0.25, 0.9, 0.5), (-0.25, 0.9, 0.35), (-0.25, 0.9, -0.35), (-0.25, 0.9, -0.5), (-0.25, 0.9, -0.65), (0.0, 0.9, 0.65), (0.0, 0.9, 0.5), (0.0, 0.9, 0.35), (0.0, 0.9, -0.35), (0.0, 0.9, -0.5), (0.0, 0.9, -0.65), (0.25, 0.9, 0.65), (0.25, 0.9, 0.5), (0.25, 0.9, 0.35), (0.25, 0.9, -0.35), (0.25, 0.9, -0.5), (0.25, 0.9, -0.65), (0.5, 0.9, 0.65), (0.5, 0.9, 0.5), (0.5, 0.9, 0.35), (0.5, 0.9, -0.35), (0.5, 0.9, -0.5), (0.5, 0.9, -0.65), (0.65, 0.9, -0.5), (0.65, 0.9, 0.5), (-0.65, 0.9, -0.5), (-0.65, 0.9, 0.5), (-0.65, 0.9, 0.65), (-0.65, 0.9, 0.35), (-0.65, 0.9, -0.35), (-0.65, 0.9, -0.65), (0.65, 0.9, 0.65), (0.65, 0.9, 0.35), (0.65, 0.9, -0.35), (0.65, 0.9, -0.65)], [], [(56, 49, 397, 403), (139, 146, 348, 347), (62, 69, 337, 336), (7, 0, 380, 386), (13, 20, 330, 329), (242, 235, 503, 509), (193, 186, 486, 492), (63, 56, 403, 404), (69, 76, 338, 337), (551, 520, 469, 475), (14, 7, 386, 387), (84, 91, 92, 85), (85, 92, 93, 86), (86, 93, 94, 87), (87, 94, 95, 88), (88, 95, 96, 89), (89, 96, 97, 90), (241, 248, 422, 421), (77, 84, 85, 78), (78, 85, 86, 79), (79, 86, 87, 80), (80, 87, 88, 81), (81, 88, 89, 82), (82, 89, 90, 83), (20, 27, 331, 330), (70, 77, 78, 71), (71, 78, 79, 72), (72, 79, 80, 73), (73, 80, 81, 74), (74, 81, 82, 75), (75, 82, 83, 76), (249, 242, 509, 510), (63, 70, 71, 64), (64, 71, 72, 65), (65, 72, 73, 66), (66, 73, 74, 67), (67, 74, 75, 68), (68, 75, 76, 69), (105, 98, 452, 458), (56, 63, 64, 57), (57, 64, 65, 58), (58, 65, 66, 59), (59, 66, 67, 60), (60, 67, 68, 61), (61, 68, 69, 62), (192, 199, 415, 414), (49, 56, 57, 50), (50, 57, 58, 51), (51, 58, 59, 52), (52, 59, 60, 53), (53, 60, 61, 54), (54, 61, 62, 55), (200, 193, 492, 493), (70, 63, 404, 405), (525, 548, 350, 349), (76, 83, 339, 338), (547, 551, 475, 476), (21, 14, 387, 388), (248, 255, 423, 422), (104, 111, 343, 342), (35, 42, 43, 36), (36, 43, 44, 37), (37, 44, 45, 38), (38, 45, 46, 39), (39, 46, 47, 40), (40, 47, 48, 41), (27, 34, 332, 331), (28, 35, 36, 29), (29, 36, 37, 30), (30, 37, 38, 31), (31, 38, 39, 32), (32, 39, 40, 33), (33, 40, 41, 34), (256, 249, 510, 511), (21, 28, 29, 22), (22, 29, 30, 23), (23, 30, 31, 24), (24, 31, 32, 25), (25, 32, 33, 26), (26, 33, 34, 27), (112, 105, 458, 459), (14, 21, 22, 15), (15, 22, 23, 16), (16, 23, 24, 17), (17, 24, 25, 18), (18, 25, 26, 19), (19, 26, 27, 20), (199, 206, 416, 415), (7, 14, 15, 8), (8, 15, 16, 9), (9, 16, 17, 10), (10, 17, 18, 11), (11, 18, 19, 12), (12, 19, 20, 13), (207, 200, 493, 494), (0, 7, 8, 1), (1, 8, 9, 2), (2, 9, 10, 3), (3, 10, 11, 4), (4, 11, 12, 5), (5, 12, 13, 6), (77, 70, 405, 406), (548, 544, 351, 350), (83, 90, 340, 339), (543, 547, 476, 477), (28, 21, 388, 389), (255, 262, 424, 423), (111, 118, 344, 343), (5, 6, 328, 385), (34, 41, 333, 332), (263, 256, 511, 512), (119, 112, 459, 460), (4, 5, 385, 384), (3, 4, 384, 383), (206, 213, 417, 416), (54, 55, 335, 402), (2, 3, 383, 382), (214, 207, 494, 495), (53, 54, 402, 401), (84, 77, 406, 407), (1, 2, 382, 381), (52, 53, 401, 400), (544, 540, 352, 351), (90, 97, 341, 340), (103, 104, 342, 457), (0, 1, 381, 380), (51, 52, 400, 399), (169, 543, 477, 478), (102, 103, 457, 456), (35, 28, 389, 390), (50, 51, 399, 398), (262, 269, 425, 424), (118, 125, 345, 344), (101, 102, 456, 455), (41, 48, 334, 333), (524, 525, 349, 474), (49, 50, 398, 397), (276, 275, 282, 283), (275, 274, 281, 282), (274, 273, 280, 281), (273, 272, 279, 280), (272, 271, 278, 279), (271, 270, 277, 278), (270, 263, 512, 513), (269, 268, 275, 276), (268, 267, 274, 275), (267, 266, 273, 274), (266, 265, 272, 273), (265, 264, 271, 272), (264, 263, 270, 271), (126, 119, 460, 461), (262, 261, 268, 269), (261, 260, 267, 268), (260, 259, 266, 267), (259, 258, 265, 266), (258, 257, 264, 265), (257, 256, 263, 264), (100, 101, 455, 454), (255, 254, 261, 262), (254, 253, 260, 261), (253, 252, 259, 260), (252, 251, 258, 259), (251, 250, 257, 258), (250, 249, 256, 257), (523, 524, 474, 473), (248, 247, 254, 255), (247, 246, 253, 254), (246, 245, 252, 253), (245, 244, 251, 252), (244, 243, 250, 251), (243, 242, 249, 250), (99, 100, 454, 453), (241, 240, 247, 248), (240, 239, 246, 247), (239, 238, 245, 246), (238, 237, 244, 245), (237, 236, 243, 244), (236, 235, 242, 243), (213, 220, 418, 417), (150, 523, 473, 472), (48, 47, 396, 334), (191, 192, 414, 491), (98, 99, 453, 452), (221, 214, 495, 496), (522, 150, 472, 471), (47, 46, 395, 396), (227, 226, 233, 234), (226, 225, 232, 233), (225, 224, 231, 232), (224, 223, 230, 231), (223, 222, 229, 230), (222, 221, 228, 229), (190, 191, 491, 490), (220, 219, 226, 227), (219, 218, 225, 226), (218, 217, 224, 225), (217, 216, 223, 224), (216, 215, 222, 223), (215, 214, 221, 222), (91, 84, 407, 408), (213, 212, 219, 220), (212, 211, 218, 219), (211, 210, 217, 218), (210, 209, 216, 217), (209, 208, 215, 216), (208, 207, 214, 215), (521, 522, 471, 470), (206, 205, 212, 213), (205, 204, 211, 212), (204, 203, 210, 211), (203, 202, 209, 210), (202, 201, 208, 209), (201, 200, 207, 208), (46, 45, 394, 395), (199, 198, 205, 206), (198, 197, 204, 205), (197, 196, 203, 204), (196, 195, 202, 203), (195, 194, 201, 202), (194, 193, 200, 201), (540, 173, 353, 352), (192, 191, 198, 199), (191, 190, 197, 198), (190, 189, 196, 197), (189, 188, 195, 196), (188, 187, 194, 195), (187, 186, 193, 194), (189, 190, 490, 489), (97, 96, 413, 341), (240, 241, 421, 508), (520, 521, 470, 469), (45, 44, 393, 394), (174, 169, 478, 479), (188, 189, 489, 488), (96, 95, 412, 413), (177, 183, 592, 579), (542, 546, 560, 566), (533, 176, 182, 529), (176, 175, 528, 182), (185, 532, 581, 593), (162, 167, 567, 561), (239, 240, 508, 507), (184, 185, 593, 582), (168, 163, 563, 569), (537, 171, 176, 533), (171, 170, 175, 176), (183, 184, 582, 592), (164, 539, 570, 564), (42, 35, 390, 391), (180, 181, 591, 583), (538, 542, 566, 572), (541, 166, 171, 537), (166, 165, 170, 171), (147, 154, 552, 586), (179, 180, 583, 590), (44, 43, 392, 393), (167, 172, 573, 567), (550, 149, 587, 554), (545, 161, 166, 541), (161, 160, 165, 166), (153, 152, 584, 589), (536, 168, 569, 575), (269, 276, 426, 425), (151, 157, 555, 588), (152, 151, 588, 584), (549, 156, 161, 545), (156, 155, 160, 161), (539, 535, 576, 570), (158, 153, 589, 557), (187, 188, 488, 487), (149, 148, 585, 587), (534, 538, 572, 578), (523, 150, 156, 549), (150, 522, 155, 156), (154, 159, 558, 552), (148, 147, 586, 585), (95, 94, 411, 412), (125, 132, 346, 345), (238, 239, 507, 506), (146, 145, 468, 348), (43, 42, 391, 392), (277, 270, 513, 514), (94, 93, 410, 411), (186, 187, 487, 486), (139, 138, 145, 146), (138, 137, 144, 145), (137, 136, 143, 144), (136, 135, 142, 143), (135, 134, 141, 142), (134, 133, 140, 141), (133, 126, 461, 462), (132, 131, 138, 139), (131, 130, 137, 138), (130, 129, 136, 137), (129, 128, 135, 136), (128, 127, 134, 135), (127, 126, 133, 134), (237, 238, 506, 505), (125, 124, 131, 132), (124, 123, 130, 131), (123, 122, 129, 130), (122, 121, 128, 129), (121, 120, 127, 128), (120, 119, 126, 127), (145, 144, 467, 468), (118, 117, 124, 125), (117, 116, 123, 124), (116, 115, 122, 123), (115, 114, 121, 122), (114, 113, 120, 121), (113, 112, 119, 120), (93, 92, 409, 410), (111, 110, 117, 118), (110, 109, 116, 117), (109, 108, 115, 116), (108, 107, 114, 115), (107, 106, 113, 114), (106, 105, 112, 113), (220, 227, 419, 418), (104, 103, 110, 111), (103, 102, 109, 110), (102, 101, 108, 109), (101, 100, 107, 108), (100, 99, 106, 107), (99, 98, 105, 106), (236, 237, 505, 504), (144, 143, 466, 467), (92, 91, 408, 409), (531, 530, 485, 355), (228, 221, 496, 497), (235, 236, 504, 503), (143, 142, 465, 466), (530, 529, 484, 485), (142, 141, 464, 465), (173, 178, 354, 353), (529, 182, 483, 484), (234, 233, 502, 420), (141, 140, 463, 464), (526, 174, 479, 480), (182, 528, 482, 483), (233, 232, 501, 502), (276, 283, 427, 426), (528, 527, 481, 482), (132, 139, 347, 346), (232, 231, 500, 501), (55, 62, 336, 335), (283, 282, 519, 427), (527, 526, 480, 481), (140, 133, 462, 463), (231, 230, 499, 500), (282, 281, 518, 519), (227, 234, 420, 419), (230, 229, 498, 499), (281, 280, 517, 518), (6, 13, 329, 328), (229, 228, 497, 498), (280, 279, 516, 517), (178, 531, 355, 354), (279, 278, 515, 516), (278, 277, 514, 515), (514, 288, 289, 434), (480, 293, 294, 440), (497, 298, 299, 446), (463, 303, 287, 286), (341, 368, 301, 302), (334, 362, 287, 303), (298, 328, 322, 299), (328, 329, 323, 322), (329, 330, 324, 323), (330, 331, 325, 324), (331, 332, 326, 325), (332, 333, 327, 326), (333, 334, 303, 327), (284, 335, 316, 285), (335, 336, 317, 316), (336, 337, 318, 317), (337, 338, 319, 318), (338, 339, 320, 319), (339, 340, 321, 320), (340, 341, 302, 321), (446, 299, 322, 452), (452, 322, 323, 458), (458, 323, 324, 459), (459, 324, 325, 460), (460, 325, 326, 461), (461, 326, 327, 462), (462, 327, 303, 463), (434, 289, 310, 469), (469, 310, 311, 475), (475, 311, 312, 476), (476, 312, 313, 477), (477, 313, 314, 478), (478, 314, 315, 479), (479, 315, 293, 480), (305, 304, 408, 407), (306, 305, 407, 406), (307, 306, 406, 405), (308, 307, 405, 404), (309, 308, 404, 403), (292, 309, 403, 397), (291, 292, 397, 356), (356, 397, 398, 357), (357, 398, 399, 358), (358, 399, 400, 359), (359, 400, 401, 360), (360, 401, 402, 361), (361, 402, 335, 284), (311, 310, 391, 390), (312, 311, 390, 389), (313, 312, 389, 388), (314, 313, 388, 387), (315, 314, 387, 386), (293, 315, 386, 380), (294, 293, 380, 374), (374, 380, 381, 375), (375, 381, 382, 376), (376, 382, 383, 377), (377, 383, 384, 378), (378, 384, 385, 379), (379, 385, 328, 298), (310, 289, 288, 391), (391, 288, 367, 392), (392, 367, 366, 393), (393, 366, 365, 394), (394, 365, 364, 395), (395, 364, 363, 396), (396, 363, 362, 334), (304, 296, 297, 408), (408, 297, 373, 409), (409, 373, 372, 410), (410, 372, 371, 411), (411, 371, 370, 412), (412, 370, 369, 413), (413, 369, 368, 341), (440, 294, 374, 486), (486, 374, 375, 492), (492, 375, 376, 493), (493, 376, 377, 494), (494, 377, 378, 495), (495, 378, 379, 496), (496, 379, 298, 497), (286, 287, 362, 503), (503, 362, 363, 509), (509, 363, 364, 510), (510, 364, 365, 511), (511, 365, 366, 512), (512, 366, 367, 513), (513, 367, 288, 514), (357, 426, 427, 356), (358, 425, 426, 357), (359, 424, 425, 358), (360, 423, 424, 359), (361, 422, 423, 360), (284, 421, 422, 361), (285, 428, 421, 284), (428, 429, 508, 421), (429, 430, 507, 508), (430, 431, 506, 507), (431, 432, 505, 506), (432, 433, 504, 505), (433, 286, 503, 504), (369, 419, 420, 368), (370, 418, 419, 369), (371, 417, 418, 370), (372, 416, 417, 371), (373, 415, 416, 372), (297, 414, 415, 373), (296, 295, 414, 297), (295, 445, 491, 414), (445, 444, 490, 491), (444, 443, 489, 490), (443, 442, 488, 489), (442, 441, 487, 488), (441, 440, 486, 487), (305, 354, 355, 304), (306, 353, 354, 305), (307, 352, 353, 306), (308, 351, 352, 307), (309, 350, 351, 308), (292, 349, 350, 309), (291, 290, 349, 292), (290, 439, 474, 349), (439, 438, 473, 474), (438, 437, 472, 473), (437, 436, 471, 472), (436, 435, 470, 471), (435, 434, 469, 470), (317, 347, 348, 316), (318, 346, 347, 317), (319, 345, 346, 318), (320, 344, 345, 319), (321, 343, 344, 320), (302, 342, 343, 321), (301, 300, 342, 302), (300, 451, 457, 342), (451, 450, 456, 457), (450, 449, 455, 456), (449, 448, 454, 455), (448, 447, 453, 454), (447, 446, 452, 453), (316, 348, 428, 285), (348, 468, 429, 428), (468, 467, 430, 429), (467, 466, 431, 430), (466, 465, 432, 431), (465, 464, 433, 432), (464, 463, 286, 433), (368, 420, 300, 301), (420, 502, 451, 300), (502, 501, 450, 451), (501, 500, 449, 450), (500, 499, 448, 449), (499, 498, 447, 448), (498, 497, 446, 447), (304, 355, 295, 296), (355, 485, 445, 295), (485, 484, 444, 445), (484, 483, 443, 444), (483, 482, 442, 443), (482, 481, 441, 442), (481, 480, 440, 441), (356, 427, 290, 291), (427, 519, 439, 290), (519, 518, 438, 439), (518, 517, 437, 438), (517, 516, 436, 437), (516, 515, 435, 436), (515, 514, 434, 435), (147, 148, 521, 520), (148, 149, 522, 521), (151, 152, 524, 523), (152, 153, 525, 524), (180, 179, 526, 527), (181, 180, 527, 528), (184, 183, 529, 530), (185, 184, 530, 531), (532, 185, 531, 178), (183, 177, 533, 529), (534, 181, 528, 175), (179, 535, 174, 526), (536, 532, 178, 173), (177, 172, 537, 533), (538, 534, 175, 170), (535, 539, 169, 174), (168, 536, 173, 540), (172, 167, 541, 537), (542, 538, 170, 165), (539, 164, 543, 169), (163, 168, 540, 544), (167, 162, 545, 541), (546, 542, 165, 160), (164, 159, 547, 543), (158, 163, 544, 548), (162, 157, 549, 545), (550, 546, 160, 155), (159, 154, 551, 547), (153, 158, 548, 525), (157, 151, 523, 549), (149, 550, 155, 522), (154, 147, 520, 551), (581, 580, 582, 593), (580, 579, 592, 582), (578, 577, 583, 591), (577, 576, 590, 583), (575, 574, 580, 581), (574, 573, 579, 580), (572, 571, 577, 578), (571, 570, 576, 577), (569, 568, 574, 575), (568, 567, 573, 574), (566, 565, 571, 572), (565, 564, 570, 571), (563, 562, 568, 569), (562, 561, 567, 568), (560, 559, 565, 566), (559, 558, 564, 565), (557, 556, 562, 563), (556, 555, 561, 562), (554, 553, 559, 560), (553, 552, 558, 559), (589, 584, 556, 557), (584, 588, 555, 556), (587, 585, 553, 554), (585, 586, 552, 553), (159, 164, 564, 558), (181, 534, 578, 591), (163, 158, 557, 563), (535, 179, 590, 576), (157, 162, 561, 555), (532, 536, 575, 581), (546, 550, 554, 560), (172, 177, 579, 573)])
_uv = me_cube_001.uv_layers.new(name='UVMap')
_uv.uv.foreach_set('vector', [0.1875, 0.5312, 0.1562, 0.5312, 0.1562, 0.5312, 0.1875, 0.5312, 0.4062, 0.9375, 0.4062, 0.9688, 0.4062, 0.9688, 0.4062, 0.9375, 0.1875, 0.7188, 0.2188, 0.7188, 0.2188, 0.7188, 0.1875, 0.7188, 0.6875, 0.5312, 0.6562, 0.5312, 0.6562, 0.5312, 0.6875, 0.5312, 0.6875, 0.7188, 0.7188, 0.7188, 0.7188, 0.7188, 0.6875, 0.7188, 0.5938, 0.0625, 0.5938, 0.03125, 0.5938, 0.03125, 0.5938, 0.0625, 0.5938, 0.5625, 0.5938, 0.5312, 0.5938, 0.5312, 0.5938, 0.5625, 0.2188, 0.5312, 0.1875, 0.5312, 0.1875, 0.5312, 0.2188, 0.5312, 0.2188, 0.7188, 0.25, 0.7188, 0.25, 0.7188, 0.2188, 0.7188, 0.5938, 0.3125, 0.5938, 0.2812, 0.5938, 0.2812, 0.5938, 0.3125, 0.7188, 0.5312, 0.6875, 0.5312, 0.6875, 0.5312, 0.7188, 0.5312, 0.3125, 0.5312, 0.3438, 0.5312, 0.3438, 0.5625, 0.3125, 0.5625, 0.3125, 0.5625, 0.3438, 0.5625, 0.3437, 0.5938, 0.3125, 0.5938, 0.3125, 0.5938, 0.3437, 0.5938, 0.3437, 0.625, 0.3125, 0.625, 0.3125, 0.625, 0.3437, 0.625, 0.3437, 0.6562, 0.3125, 0.6562, 0.3125, 0.6562, 0.3437, 0.6562, 0.3437, 0.6875, 0.3125, 0.6875, 0.3125, 0.6875, 0.3437, 0.6875, 0.3438, 0.7188, 0.3125, 0.7188, 0.4062, 0.03125, 0.4062, 0.0625, 0.4062, 0.0625, 0.4062, 0.03125, 0.2812, 0.5312, 0.3125, 0.5312, 0.3125, 0.5625, 0.2812, 0.5625, 0.2812, 0.5625, 0.3125, 0.5625, 0.3125, 0.5938, 0.2812, 0.5938, 0.2812, 0.5938, 0.3125, 0.5938, 0.3125, 0.625, 0.2812, 0.625, 0.2812, 0.625, 0.3125, 0.625, 0.3125, 0.6562, 0.2812, 0.6562, 0.2812, 0.6562, 0.3125, 0.6562, 0.3125, 0.6875, 0.2812, 0.6875, 0.2812, 0.6875, 0.3125, 0.6875, 0.3125, 0.7188, 0.2812, 0.7188, 0.7188, 0.7188, 0.75, 0.7188, 0.75, 0.7188, 0.7188, 0.7188, 0.25, 0.5312, 0.2812, 0.5312, 0.2812, 0.5625, 0.25, 0.5625, 0.25, 0.5625, 0.2812, 0.5625, 0.2812, 0.5938, 0.25, 0.5938, 0.25, 0.5938, 0.2812, 0.5938, 0.2812, 0.625, 0.25, 0.625, 0.25, 0.625, 0.2812, 0.625, 0.2812, 0.6562, 0.25, 0.6562, 0.25, 0.6562, 0.2812, 0.6562, 0.2812, 0.6875, 0.25, 0.6875, 0.25, 0.6875, 0.2812, 0.6875, 0.2812, 0.7188, 0.25, 0.7188, 0.5938, 0.09375, 0.5938, 0.0625, 0.5938, 0.0625, 0.5938, 0.09375, 0.2188, 0.5312, 0.25, 0.5312, 0.25, 0.5625, 0.2188, 0.5625, 0.2188, 0.5625, 0.25, 0.5625, 0.25, 0.5938, 0.2188, 0.5938, 0.2188, 0.5938, 0.25, 0.5938, 0.25, 0.625, 0.2188, 0.625, 0.2188, 0.625, 0.25, 0.625, 0.25, 0.6562, 0.2188, 0.6562, 0.2188, 0.6562, 0.25, 0.6562, 0.25, 0.6875, 0.2188, 0.6875, 0.2188, 0.6875, 0.25, 0.6875, 0.25, 0.7188, 0.2188, 0.7188, 0.5938, 0.8125, 0.5938, 0.7812, 0.5938, 0.7812, 0.5938, 0.8125, 0.1875, 0.5312, 0.2188, 0.5312, 0.2188, 0.5625, 0.1875, 0.5625, 0.1875, 0.5625, 0.2188, 0.5625, 0.2188, 0.5938, 0.1875, 0.5938, 0.1875, 0.5938, 0.2188, 0.5938, 0.2188, 0.625, 0.1875, 0.625, 0.1875, 0.625, 0.2188, 0.625, 0.2188, 0.6562, 0.1875, 0.6562, 0.1875, 0.6562, 0.2188, 0.6562, 0.2188, 0.6875, 0.1875, 0.6875, 0.1875, 0.6875, 0.2188, 0.6875, 0.2188, 0.7188, 0.1875, 0.7188, 0.4062, 0.5312, 0.4062, 0.5625, 0.4062, 0.5625, 0.4062, 0.5312, 0.1562, 0.5312, 0.1875, 0.5312, 0.1875, 0.5625, 0.1562, 0.5625, 0.1562, 0.5625, 0.1875, 0.5625, 0.1875, 0.5938, 0.1562, 0.5938, 0.1562, 0.5938, 0.1875, 0.5938, 0.1875, 0.625, 0.1562, 0.625, 0.1562, 0.625, 0.1875, 0.625, 0.1875, 0.6562, 0.1562, 0.6562, 0.1562, 0.6562, 0.1875, 0.6562, 0.1875, 0.6875, 0.1562, 0.6875, 0.1562, 0.6875, 0.1875, 0.6875, 0.1875, 0.7188, 0.1562, 0.7188, 0.5938, 0.5938, 0.5938, 0.5625, 0.5938, 0.5625, 0.5938, 0.5938, 0.25, 0.5312, 0.2188, 0.5312, 0.2188, 0.5312, 0.25, 0.5312, 0.4062, 0.2812, 0.4062, 0.3125, 0.4062, 0.3125, 0.4062, 0.2812, 0.25, 0.7188, 0.2812, 0.7188, 0.2812, 0.7188, 0.25, 0.7188, 0.5938, 0.3438, 0.5938, 0.3125, 0.5938, 0.3125, 0.5938, 0.3438, 0.75, 0.5312, 0.7188, 0.5312, 0.7188, 0.5312, 0.75, 0.5312, 0.4062, 0.0625, 0.4062, 0.09375, 0.4062, 0.09375, 0.4062, 0.0625, 0.4062, 0.7812, 0.4062, 0.8125, 0.4062, 0.8125, 0.4062, 0.7812, 0.8125, 0.5312, 0.8438, 0.5312, 0.8438, 0.5625, 0.8125, 0.5625, 0.8125, 0.5625, 0.8438, 0.5625, 0.8438, 0.5938, 0.8125, 0.5938, 0.8125, 0.5938, 0.8438, 0.5938, 0.8438, 0.625, 0.8125, 0.625, 0.8125, 0.625, 0.8438, 0.625, 0.8438, 0.6562, 0.8125, 0.6562, 0.8125, 0.6562, 0.8438, 0.6562, 0.8437, 0.6875, 0.8125, 0.6875, 0.8125, 0.6875, 0.8437, 0.6875, 0.8438, 0.7188, 0.8125, 0.7188, 0.75, 0.7188, 0.7812, 0.7188, 0.7812, 0.7188, 0.75, 0.7188, 0.7812, 0.5312, 0.8125, 0.5312, 0.8125, 0.5625, 0.7812, 0.5625, 0.7812, 0.5625, 0.8125, 0.5625, 0.8125, 0.5938, 0.7812, 0.5938, 0.7812, 0.5938, 0.8125, 0.5938, 0.8125, 0.625, 0.7812, 0.625, 0.7812, 0.625, 0.8125, 0.625, 0.8125, 0.6562, 0.7812, 0.6562, 0.7812, 0.6562, 0.8125, 0.6562, 0.8125, 0.6875, 0.7812, 0.6875, 0.7812, 0.6875, 0.8125, 0.6875, 0.8125, 0.7188, 0.7812, 0.7188, 0.5938, 0.125, 0.5938, 0.09375, 0.5938, 0.09375, 0.5938, 0.125, 0.75, 0.5312, 0.7812, 0.5312, 0.7812, 0.5625, 0.75, 0.5625, 0.75, 0.5625, 0.7812, 0.5625, 0.7812, 0.5938, 0.75, 0.5938, 0.75, 0.5938, 0.7812, 0.5938, 0.7812, 0.625, 0.75, 0.625, 0.75, 0.625, 0.7812, 0.625, 0.7812, 0.6562, 0.75, 0.6562, 0.75, 0.6562, 0.7812, 0.6562, 0.7812, 0.6875, 0.75, 0.6875, 0.75, 0.6875, 0.7812, 0.6875, 0.7812, 0.7188, 0.75, 0.7188, 0.5938, 0.8438, 0.5938, 0.8125, 0.5938, 0.8125, 0.5938, 0.8438, 0.7188, 0.5312, 0.75, 0.5312, 0.75, 0.5625, 0.7188, 0.5625, 0.7188, 0.5625, 0.75, 0.5625, 0.75, 0.5938, 0.7188, 0.5938, 0.7188, 0.5938, 0.75, 0.5938, 0.75, 0.625, 0.7188, 0.625, 0.7188, 0.625, 0.75, 0.625, 0.75, 0.6562, 0.7188, 0.6562, 0.7188, 0.6562, 0.75, 0.6562, 0.75, 0.6875, 0.7188, 0.6875, 0.7188, 0.6875, 0.75, 0.6875, 0.75, 0.7188, 0.7188, 0.7188, 0.4062, 0.5625, 0.4062, 0.5938, 0.4062, 0.5938, 0.4062, 0.5625, 0.6875, 0.5312, 0.7188, 0.5312, 0.7188, 0.5625, 0.6875, 0.5625, 0.6875, 0.5625, 0.7188, 0.5625, 0.7188, 0.5938, 0.6875, 0.5938, 0.6875, 0.5938, 0.7188, 0.5938, 0.7188, 0.625, 0.6875, 0.625, 0.6875, 0.625, 0.7188, 0.625, 0.7188, 0.6562, 0.6875, 0.6562, 0.6875, 0.6562, 0.7188, 0.6562, 0.7188, 0.6875, 0.6875, 0.6875, 0.6875, 0.6875, 0.7188, 0.6875, 0.7188, 0.7188, 0.6875, 0.7188, 0.5938, 0.625, 0.5938, 0.5938, 0.5938, 0.5938, 0.5938, 0.625, 0.6562, 0.5312, 0.6875, 0.5312, 0.6875, 0.5625, 0.6562, 0.5625, 0.6562, 0.5625, 0.6875, 0.5625, 0.6875, 0.5938, 0.6562, 0.5938, 0.6562, 0.5938, 0.6875, 0.5938, 0.6875, 0.625, 0.6563, 0.625, 0.6563, 0.625, 0.6875, 0.625, 0.6875, 0.6562, 0.6563, 0.6562, 0.6563, 0.6562, 0.6875, 0.6562, 0.6875, 0.6875, 0.6562, 0.6875, 0.6562, 0.6875, 0.6875, 0.6875, 0.6875, 0.7188, 0.6562, 0.7188, 0.2812, 0.5312, 0.25, 0.5312, 0.25, 0.5312, 0.2812, 0.5312, 0.4062, 0.3125, 0.4062, 0.3438, 0.4062, 0.3438, 0.4062, 0.3125, 0.2812, 0.7188, 0.3125, 0.7188, 0.3125, 0.7188, 0.2812, 0.7188, 0.5938, 0.375, 0.5938, 0.3438, 0.5938, 0.3438, 0.5938, 0.375, 0.7812, 0.5312, 0.75, 0.5312, 0.75, 0.5312, 0.7812, 0.5312, 0.4062, 0.09375, 0.4062, 0.125, 0.4062, 0.125, 0.4062, 0.09375, 0.4062, 0.8125, 0.4062, 0.8438, 0.4062, 0.8438, 0.4062, 0.8125, 0.6562, 0.6875, 0.6562, 0.7188, 0.6562, 0.7188, 0.6562, 0.6875, 0.7812, 0.7188, 0.8125, 0.7188, 0.8125, 0.7188, 0.7812, 0.7188, 0.5938, 0.1562, 0.5938, 0.125, 0.5938, 0.125, 0.5938, 0.1562, 0.5938, 0.875, 0.5938, 0.8438, 0.5938, 0.8438, 0.5938, 0.875, 0.6563, 0.6562, 0.6562, 0.6875, 0.6562, 0.6875, 0.6563, 0.6562, 0.6563, 0.625, 0.6563, 0.6562, 0.6563, 0.6562, 0.6563, 0.625, 0.4062, 0.5938, 0.4062, 0.625, 0.4062, 0.625, 0.4062, 0.5938, 0.1562, 0.6875, 0.1562, 0.7188, 0.1562, 0.7188, 0.1562, 0.6875, 0.6562, 0.5938, 0.6563, 0.625, 0.6563, 0.625, 0.6562, 0.5938, 0.5938, 0.6562, 0.5938, 0.625, 0.5938, 0.625, 0.5938, 0.6562, 0.1562, 0.6562, 0.1562, 0.6875, 0.1562, 0.6875, 0.1562, 0.6562, 0.3125, 0.5312, 0.2812, 0.5312, 0.2812, 0.5312, 0.3125, 0.5312, 0.6562, 0.5625, 0.6562, 0.5938, 0.6562, 0.5938, 0.6562, 0.5625, 0.1562, 0.625, 0.1562, 0.6562, 0.1562, 0.6562, 0.1562, 0.625, 0.4062, 0.3438, 0.4062, 0.375, 0.4062, 0.375, 0.4062, 0.3438, 0.3125, 0.7188, 0.3438, 0.7188, 0.3438, 0.7188, 0.3125, 0.7188, 0.4375, 0.7812, 0.4062, 0.7812, 0.4062, 0.7812, 0.4375, 0.7812, 0.6562, 0.5312, 0.6562, 0.5625, 0.6562, 0.5625, 0.6562, 0.5312, 0.1562, 0.5938, 0.1562, 0.625, 0.1562, 0.625, 0.1562, 0.5938, 0.5938, 0.4062, 0.5938, 0.375, 0.5938, 0.375, 0.5938, 0.4062, 0.4688, 0.7812, 0.4375, 0.7812, 0.4375, 0.7812, 0.4688, 0.7812, 0.8125, 0.5312, 0.7812, 0.5312, 0.7812, 0.5312, 0.8125, 0.5312, 0.1562, 0.5625, 0.1562, 0.5938, 0.1562, 0.5938, 0.1562, 0.5625, 0.4062, 0.125, 0.4062, 0.1562, 0.4062, 0.1562, 0.4062, 0.125, 0.4062, 0.8438, 0.4062, 0.875, 0.4062, 0.875, 0.4062, 0.8438, 0.5, 0.7812, 0.4688, 0.7812, 0.4688, 0.7812, 0.5, 0.7812, 0.8125, 0.7188, 0.8438, 0.7188, 0.8438, 0.7188, 0.8125, 0.7188, 0.4375, 0.2812, 0.4062, 0.2812, 0.4062, 0.2812, 0.4375, 0.2812, 0.1562, 0.5312, 0.1562, 0.5625, 0.1562, 0.5625, 0.1562, 0.5312, 0.4062, 0.1875, 0.4375, 0.1875, 0.4375, 0.2188, 0.4062, 0.2188, 0.4375, 0.1875, 0.4688, 0.1875, 0.4688, 0.2188, 0.4375, 0.2188, 0.4688, 0.1875, 0.5, 0.1875, 0.5, 0.2188, 0.4688, 0.2188, 0.5, 0.1875, 0.5312, 0.1875, 0.5312, 0.2188, 0.5, 0.2188, 0.5312, 0.1875, 0.5625, 0.1875, 0.5625, 0.2188, 0.5312, 0.2188, 0.5625, 0.1875, 0.5938, 0.1875, 0.5938, 0.2188, 0.5625, 0.2188, 0.5938, 0.1875, 0.5938, 0.1562, 0.5938, 0.1562, 0.5938, 0.1875, 0.4062, 0.1562, 0.4375, 0.1562, 0.4375, 0.1875, 0.4062, 0.1875, 0.4375, 0.1562, 0.4688, 0.1562, 0.4688, 0.1875, 0.4375, 0.1875, 0.4688, 0.1562, 0.5, 0.1562, 0.5, 0.1875, 0.4688, 0.1875, 0.5, 0.1562, 0.5312, 0.1562, 0.5312, 0.1875, 0.5, 0.1875, 0.5312, 0.1562, 0.5625, 0.1562, 0.5625, 0.1875, 0.5312, 0.1875, 0.5625, 0.1562, 0.5938, 0.1562, 0.5938, 0.1875, 0.5625, 0.1875, 0.5938, 0.9062, 0.5938, 0.875, 0.5938, 0.875, 0.5938, 0.9062, 0.4062, 0.125, 0.4375, 0.125, 0.4375, 0.1562, 0.4062, 0.1562, 0.4375, 0.125, 0.4688, 0.125, 0.4688, 0.1562, 0.4375, 0.1562, 0.4688, 0.125, 0.5, 0.125, 0.5, 0.1562, 0.4688, 0.1562, 0.5, 0.125, 0.5312, 0.125, 0.5312, 0.1562, 0.5, 0.1562, 0.5312, 0.125, 0.5625, 0.125, 0.5625, 0.1562, 0.5312, 0.1562, 0.5625, 0.125, 0.5938, 0.125, 0.5938, 0.1562, 0.5625, 0.1562, 0.5312, 0.7812, 0.5, 0.7812, 0.5, 0.7812, 0.5312, 0.7812, 0.4062, 0.09375, 0.4375, 0.09375, 0.4375, 0.125, 0.4062, 0.125, 0.4375, 0.09375, 0.4688, 0.09375, 0.4688, 0.125, 0.4375, 0.125, 0.4688, 0.09375, 0.5, 0.09375, 0.5, 0.125, 0.4688, 0.125, 0.5, 0.09375, 0.5312, 0.09375, 0.5312, 0.125, 0.5, 0.125, 0.5312, 0.09375, 0.5625, 0.09375, 0.5625, 0.125, 0.5312, 0.125, 0.5625, 0.09375, 0.5938, 0.09375, 0.5938, 0.125, 0.5625, 0.125, 0.4688, 0.2812, 0.4375, 0.2812, 0.4375, 0.2812, 0.4688, 0.2812, 0.4062, 0.0625, 0.4375, 0.0625, 0.4375, 0.09375, 0.4062, 0.09375, 0.4375, 0.0625, 0.4688, 0.0625, 0.4688, 0.09375, 0.4375, 0.09375, 0.4688, 0.0625, 0.5, 0.0625, 0.5, 0.09375, 0.4688, 0.09375, 0.5, 0.0625, 0.5312, 0.0625, 0.5312, 0.09375, 0.5, 0.09375, 0.5312, 0.0625, 0.5625, 0.0625, 0.5625, 0.09375, 0.5312, 0.09375, 0.5625, 0.0625, 0.5938, 0.0625, 0.5938, 0.09375, 0.5625, 0.09375, 0.5625, 0.7812, 0.5312, 0.7812, 0.5312, 0.7812, 0.5625, 0.7812, 0.4062, 0.03125, 0.4375, 0.03125, 0.4375, 0.0625, 0.4062, 0.0625, 0.4375, 0.03125, 0.4688, 0.03125, 0.4688, 0.0625, 0.4375, 0.0625, 0.4688, 0.03125, 0.5, 0.03125, 0.5, 0.0625, 0.4688, 0.0625, 0.5, 0.03125, 0.5312, 0.03125, 0.5312, 0.0625, 0.5, 0.0625, 0.5312, 0.03125, 0.5625, 0.03125, 0.5625, 0.0625, 0.5312, 0.0625, 0.5625, 0.03125, 0.5938, 0.03125, 0.5938, 0.0625, 0.5625, 0.0625, 0.4062, 0.625, 0.4062, 0.6562, 0.4062, 0.6562, 0.4062, 0.625, 0.5, 0.2812, 0.4688, 0.2812, 0.4688, 0.2812, 0.5, 0.2812, 0.8438, 0.7188, 0.8437, 0.6875, 0.8437, 0.6875, 0.8438, 0.7188, 0.4375, 0.5312, 0.4062, 0.5312, 0.4062, 0.5312, 0.4375, 0.5312, 0.5938, 0.7812, 0.5625, 0.7812, 0.5625, 0.7812, 0.5938, 0.7812, 0.5938, 0.6875, 0.5938, 0.6562, 0.5938, 0.6562, 0.5938, 0.6875, 0.5312, 0.2812, 0.5, 0.2812, 0.5, 0.2812, 0.5312, 0.2812, 0.8437, 0.6875, 0.8438, 0.6562, 0.8438, 0.6562, 0.8437, 0.6875, 0.4062, 0.6875, 0.4375, 0.6875, 0.4375, 0.7188, 0.4062, 0.7188, 0.4375, 0.6875, 0.4688, 0.6875, 0.4688, 0.7188, 0.4375, 0.7188, 0.4688, 0.6875, 0.5, 0.6875, 0.5, 0.7188, 0.4688, 0.7188, 0.5, 0.6875, 0.5312, 0.6875, 0.5312, 0.7188, 0.5, 0.7188, 0.5312, 0.6875, 0.5625, 0.6875, 0.5625, 0.7188, 0.5312, 0.7188, 0.5625, 0.6875, 0.5938, 0.6875, 0.5938, 0.7188, 0.5625, 0.7188, 0.4688, 0.5312, 0.4375, 0.5312, 0.4375, 0.5312, 0.4688, 0.5312, 0.4062, 0.6562, 0.4375, 0.6562, 0.4375, 0.6875, 0.4062, 0.6875, 0.4375, 0.6562, 0.4688, 0.6563, 0.4688, 0.6875, 0.4375, 0.6875, 0.4688, 0.6563, 0.5, 0.6563, 0.5, 0.6875, 0.4688, 0.6875, 0.5, 0.6563, 0.5312, 0.6562, 0.5312, 0.6875, 0.5, 0.6875, 0.5312, 0.6562, 0.5625, 0.6562, 0.5625, 0.6875, 0.5312, 0.6875, 0.5625, 0.6562, 0.5938, 0.6562, 0.5938, 0.6875, 0.5625, 0.6875, 0.3438, 0.5312, 0.3125, 0.5312, 0.3125, 0.5312, 0.3438, 0.5312, 0.4062, 0.625, 0.4375, 0.625, 0.4375, 0.6562, 0.4062, 0.6562, 0.4375, 0.625, 0.4688, 0.625, 0.4688, 0.6563, 0.4375, 0.6562, 0.4688, 0.625, 0.5, 0.625, 0.5, 0.6563, 0.4688, 0.6563, 0.5, 0.625, 0.5312, 0.625, 0.5312, 0.6562, 0.5, 0.6563, 0.5312, 0.625, 0.5625, 0.625, 0.5625, 0.6562, 0.5312, 0.6562, 0.5625, 0.625, 0.5938, 0.625, 0.5938, 0.6562, 0.5625, 0.6562, 0.5625, 0.2812, 0.5312, 0.2812, 0.5312, 0.2812, 0.5625, 0.2812, 0.4062, 0.5938, 0.4375, 0.5938, 0.4375, 0.625, 0.4062, 0.625, 0.4375, 0.5938, 0.4688, 0.5938, 0.4688, 0.625, 0.4375, 0.625, 0.4688, 0.5938, 0.5, 0.5938, 0.5, 0.625, 0.4688, 0.625, 0.5, 0.5938, 0.5312, 0.5938, 0.5312, 0.625, 0.5, 0.625, 0.5312, 0.5938, 0.5625, 0.5938, 0.5625, 0.625, 0.5312, 0.625, 0.5625, 0.5938, 0.5938, 0.5938, 0.5938, 0.625, 0.5625, 0.625, 0.8438, 0.6562, 0.8438, 0.625, 0.8438, 0.625, 0.8438, 0.6562, 0.4062, 0.5625, 0.4375, 0.5625, 0.4375, 0.5938, 0.4062, 0.5938, 0.4375, 0.5625, 0.4688, 0.5625, 0.4688, 0.5938, 0.4375, 0.5938, 0.4688, 0.5625, 0.5, 0.5625, 0.5, 0.5938, 0.4688, 0.5938, 0.5, 0.5625, 0.5312, 0.5625, 0.5312, 0.5938, 0.5, 0.5938, 0.5312, 0.5625, 0.5625, 0.5625, 0.5625, 0.5938, 0.5312, 0.5938, 0.5625, 0.5625, 0.5938, 0.5625, 0.5938, 0.5938, 0.5625, 0.5938, 0.4062, 0.375, 0.4062, 0.4062, 0.4062, 0.4062, 0.4062, 0.375, 0.4062, 0.5312, 0.4375, 0.5312, 0.4375, 0.5625, 0.4062, 0.5625, 0.4375, 0.5312, 0.4688, 0.5312, 0.4688, 0.5625, 0.4375, 0.5625, 0.4688, 0.5312, 0.5, 0.5312, 0.5, 0.5625, 0.4688, 0.5625, 0.5, 0.5312, 0.5312, 0.5312, 0.5312, 0.5625, 0.5, 0.5625, 0.5312, 0.5312, 0.5625, 0.5312, 0.5625, 0.5625, 0.5312, 0.5625, 0.5625, 0.5312, 0.5938, 0.5312, 0.5938, 0.5625, 0.5625, 0.5625, 0.5, 0.5312, 0.4688, 0.5312, 0.4688, 0.5312, 0.5, 0.5312, 0.3438, 0.7188, 0.3437, 0.6875, 0.3437, 0.6875, 0.3438, 0.7188, 0.4375, 0.03125, 0.4062, 0.03125, 0.4062, 0.03125, 0.4375, 0.03125, 0.5938, 0.2812, 0.5625, 0.2812, 0.5625, 0.2812, 0.5938, 0.2812, 0.8438, 0.625, 0.8438, 0.5938, 0.8438, 0.5938, 0.8438, 0.625, 0.5938, 0.4375, 0.5938, 0.4062, 0.5938, 0.4062, 0.5938, 0.4375, 0.5312, 0.5312, 0.5, 0.5312, 0.5, 0.5312, 0.5312, 0.5312, 0.3437, 0.6875, 0.3437, 0.6562, 0.3437, 0.6562, 0.3437, 0.6875, 0.4688, 0.4375, 0.4688, 0.4688, 0.4688, 0.4688, 0.4688, 0.4375, 0.5312, 0.375, 0.5312, 0.3438, 0.5312, 0.3438, 0.5312, 0.375, 0.4688, 0.4375, 0.5, 0.4375, 0.5, 0.4688, 0.4688, 0.4688, 0.5, 0.4375, 0.5312, 0.4375, 0.5312, 0.4688, 0.5, 0.4688, 0.4062, 0.4688, 0.4062, 0.4375, 0.4062, 0.4375, 0.4062, 0.4688, 0.4688, 0.3438, 0.4688, 0.375, 0.4688, 0.375, 0.4688, 0.3438, 0.4688, 0.03125, 0.4375, 0.03125, 0.4375, 0.03125, 0.4688, 0.03125, 0.4375, 0.4688, 0.4062, 0.4688, 0.4062, 0.4688, 0.4375, 0.4688, 0.4062, 0.375, 0.4062, 0.3438, 0.4062, 0.3438, 0.4062, 0.375, 0.4688, 0.4063, 0.5, 0.4063, 0.5, 0.4375, 0.4688, 0.4375, 0.5, 0.4063, 0.5312, 0.4062, 0.5312, 0.4375, 0.5, 0.4375, 0.4688, 0.4688, 0.4375, 0.4688, 0.4375, 0.4688, 0.4688, 0.4688, 0.5938, 0.375, 0.5938, 0.4062, 0.5938, 0.4062, 0.5938, 0.375, 0.8438, 0.5312, 0.8125, 0.5312, 0.8125, 0.5312, 0.8438, 0.5312, 0.5625, 0.4688, 0.5312, 0.4688, 0.5312, 0.4688, 0.5625, 0.4688, 0.5312, 0.4062, 0.5312, 0.375, 0.5312, 0.375, 0.5312, 0.4062, 0.4688, 0.375, 0.5, 0.375, 0.5, 0.4063, 0.4688, 0.4063, 0.5, 0.375, 0.5312, 0.375, 0.5312, 0.4062, 0.5, 0.4063, 0.5938, 0.2812, 0.5938, 0.3125, 0.5938, 0.3125, 0.5938, 0.2812, 0.5938, 0.4688, 0.5625, 0.4688, 0.5625, 0.4688, 0.5938, 0.4688, 0.8438, 0.5938, 0.8438, 0.5625, 0.8438, 0.5625, 0.8438, 0.5938, 0.4688, 0.375, 0.4688, 0.4063, 0.4688, 0.4063, 0.4688, 0.375, 0.5312, 0.3125, 0.5312, 0.2812, 0.5312, 0.2812, 0.5312, 0.3125, 0.4688, 0.3438, 0.5, 0.3438, 0.5, 0.375, 0.4688, 0.375, 0.5, 0.3438, 0.5312, 0.3438, 0.5312, 0.375, 0.5, 0.375, 0.4062, 0.2812, 0.4375, 0.2812, 0.4375, 0.2812, 0.4062, 0.2812, 0.4062, 0.4062, 0.4062, 0.375, 0.4062, 0.375, 0.4062, 0.4062, 0.4062, 0.1562, 0.4062, 0.1875, 0.4062, 0.1875, 0.4062, 0.1562, 0.4688, 0.2812, 0.4688, 0.3125, 0.4688, 0.3125, 0.4688, 0.2812, 0.4375, 0.2812, 0.4688, 0.2812, 0.4688, 0.2812, 0.4375, 0.2812, 0.4688, 0.3125, 0.5, 0.3125, 0.5, 0.3438, 0.4688, 0.3438, 0.5, 0.3125, 0.5312, 0.3125, 0.5312, 0.3438, 0.5, 0.3438, 0.5938, 0.4062, 0.5938, 0.4375, 0.5938, 0.4375, 0.5938, 0.4062, 0.4062, 0.3125, 0.4062, 0.2812, 0.4062, 0.2812, 0.4062, 0.3125, 0.5625, 0.5312, 0.5312, 0.5312, 0.5312, 0.5312, 0.5625, 0.5312, 0.5312, 0.2812, 0.5625, 0.2812, 0.5625, 0.2812, 0.5312, 0.2812, 0.5312, 0.4375, 0.5312, 0.4062, 0.5312, 0.4062, 0.5312, 0.4375, 0.4688, 0.2812, 0.5, 0.2812, 0.5, 0.3125, 0.4688, 0.3125, 0.5, 0.2812, 0.5312, 0.2812, 0.5312, 0.3125, 0.5, 0.3125, 0.5938, 0.3125, 0.5938, 0.3438, 0.5938, 0.3438, 0.5938, 0.3125, 0.5625, 0.2812, 0.5938, 0.2812, 0.5938, 0.2812, 0.5625, 0.2812, 0.3437, 0.6562, 0.3437, 0.625, 0.3437, 0.625, 0.3437, 0.6562, 0.4062, 0.875, 0.4062, 0.9062, 0.4062, 0.9062, 0.4062, 0.875, 0.5, 0.03125, 0.4688, 0.03125, 0.4688, 0.03125, 0.5, 0.03125, 0.4062, 0.9688, 0.4375, 0.9688, 0.4375, 0.9688, 0.4062, 0.9688, 0.8438, 0.5625, 0.8438, 0.5312, 0.8438, 0.5312, 0.8438, 0.5625, 0.5938, 0.2188, 0.5938, 0.1875, 0.5938, 0.1875, 0.5938, 0.2188, 0.3437, 0.625, 0.3437, 0.5938, 0.3437, 0.5938, 0.3437, 0.625, 0.5938, 0.5312, 0.5625, 0.5312, 0.5625, 0.5312, 0.5938, 0.5312, 0.4062, 0.9375, 0.4375, 0.9375, 0.4375, 0.9688, 0.4062, 0.9688, 0.4375, 0.9375, 0.4688, 0.9375, 0.4688, 0.9688, 0.4375, 0.9688, 0.4688, 0.9375, 0.5, 0.9375, 0.5, 0.9688, 0.4688, 0.9688, 0.5, 0.9375, 0.5312, 0.9375, 0.5312, 0.9688, 0.5, 0.9688, 0.5312, 0.9375, 0.5625, 0.9375, 0.5625, 0.9688, 0.5312, 0.9688, 0.5625, 0.9375, 0.5938, 0.9375, 0.5938, 0.9688, 0.5625, 0.9688, 0.5938, 0.9375, 0.5938, 0.9062, 0.5938, 0.9062, 0.5938, 0.9375, 0.4062, 0.9062, 0.4375, 0.9062, 0.4375, 0.9375, 0.4062, 0.9375, 0.4375, 0.9062, 0.4688, 0.9062, 0.4688, 0.9375, 0.4375, 0.9375, 0.4688, 0.9062, 0.5, 0.9062, 0.5, 0.9375, 0.4688, 0.9375, 0.5, 0.9062, 0.5312, 0.9062, 0.5312, 0.9375, 0.5, 0.9375, 0.5312, 0.9062, 0.5625, 0.9062, 0.5625, 0.9375, 0.5312, 0.9375, 0.5625, 0.9062, 0.5938, 0.9062, 0.5938, 0.9375, 0.5625, 0.9375, 0.5312, 0.03125, 0.5, 0.03125, 0.5, 0.03125, 0.5312, 0.03125, 0.4062, 0.875, 0.4375, 0.875, 0.4375, 0.9062, 0.4062, 0.9062, 0.4375, 0.875, 0.4688, 0.875, 0.4688, 0.9062, 0.4375, 0.9062, 0.4688, 0.875, 0.5, 0.875, 0.5, 0.9062, 0.4688, 0.9062, 0.5, 0.875, 0.5312, 0.875, 0.5312, 0.9062, 0.5, 0.9062, 0.5312, 0.875, 0.5625, 0.875, 0.5625, 0.9062, 0.5312, 0.9062, 0.5625, 0.875, 0.5938, 0.875, 0.5938, 0.9062, 0.5625, 0.9062, 0.4375, 0.9688, 0.4688, 0.9688, 0.4688, 0.9688, 0.4375, 0.9688, 0.4062, 0.8438, 0.4375, 0.8437, 0.4375, 0.875, 0.4062, 0.875, 0.4375, 0.8437, 0.4688, 0.8438, 0.4688, 0.875, 0.4375, 0.875, 0.4688, 0.8438, 0.5, 0.8438, 0.5, 0.875, 0.4688, 0.875, 0.5, 0.8438, 0.5312, 0.8438, 0.5312, 0.875, 0.5, 0.875, 0.5312, 0.8438, 0.5625, 0.8438, 0.5625, 0.875, 0.5312, 0.875, 0.5625, 0.8438, 0.5938, 0.8438, 0.5938, 0.875, 0.5625, 0.875, 0.3437, 0.5938, 0.3438, 0.5625, 0.3438, 0.5625, 0.3437, 0.5938, 0.4062, 0.8125, 0.4375, 0.8125, 0.4375, 0.8437, 0.4062, 0.8438, 0.4375, 0.8125, 0.4688, 0.8125, 0.4688, 0.8438, 0.4375, 0.8437, 0.4688, 0.8125, 0.5, 0.8125, 0.5, 0.8438, 0.4688, 0.8438, 0.5, 0.8125, 0.5312, 0.8125, 0.5312, 0.8438, 0.5, 0.8438, 0.5312, 0.8125, 0.5625, 0.8125, 0.5625, 0.8438, 0.5312, 0.8438, 0.5625, 0.8125, 0.5938, 0.8125, 0.5938, 0.8438, 0.5625, 0.8438, 0.4062, 0.6562, 0.4062, 0.6875, 0.4062, 0.6875, 0.4062, 0.6562, 0.4062, 0.7812, 0.4375, 0.7812, 0.4375, 0.8125, 0.4062, 0.8125, 0.4375, 0.7812, 0.4688, 0.7812, 0.4688, 0.8125, 0.4375, 0.8125, 0.4688, 0.7812, 0.5, 0.7812, 0.5, 0.8125, 0.4688, 0.8125, 0.5, 0.7812, 0.5312, 0.7812, 0.5312, 0.8125, 0.5, 0.8125, 0.5312, 0.7812, 0.5625, 0.7812, 0.5625, 0.8125, 0.5312, 0.8125, 0.5625, 0.7812, 0.5938, 0.7812, 0.5938, 0.8125, 0.5625, 0.8125, 0.5625, 0.03125, 0.5312, 0.03125, 0.5312, 0.03125, 0.5625, 0.03125, 0.4688, 0.9688, 0.5, 0.9688, 0.5, 0.9688, 0.4688, 0.9688, 0.3438, 0.5625, 0.3438, 0.5312, 0.3438, 0.5312, 0.3438, 0.5625, 0.4062, 0.4688, 0.4375, 0.4688, 0.4375, 0.4688, 0.4062, 0.4688, 0.5938, 0.7188, 0.5938, 0.6875, 0.5938, 0.6875, 0.5938, 0.7188, 0.5938, 0.03125, 0.5625, 0.03125, 0.5625, 0.03125, 0.5938, 0.03125, 0.5, 0.9688, 0.5312, 0.9688, 0.5312, 0.9688, 0.5, 0.9688, 0.4375, 0.4688, 0.4688, 0.4688, 0.4688, 0.4688, 0.4375, 0.4688, 0.5312, 0.9688, 0.5625, 0.9688, 0.5625, 0.9688, 0.5312, 0.9688, 0.4062, 0.4062, 0.4062, 0.4375, 0.4062, 0.4375, 0.4062, 0.4062, 0.4688, 0.4688, 0.5, 0.4688, 0.5, 0.4688, 0.4688, 0.4688, 0.4062, 0.7188, 0.4375, 0.7188, 0.4375, 0.7188, 0.4062, 0.7188, 0.5625, 0.9688, 0.5938, 0.9688, 0.5938, 0.9688, 0.5625, 0.9688, 0.5938, 0.4688, 0.5938, 0.4375, 0.5938, 0.4375, 0.5938, 0.4688, 0.5, 0.4688, 0.5312, 0.4688, 0.5312, 0.4688, 0.5, 0.4688, 0.4375, 0.7188, 0.4688, 0.7188, 0.4688, 0.7188, 0.4375, 0.7188, 0.4062, 0.1875, 0.4062, 0.2188, 0.4062, 0.2188, 0.4062, 0.1875, 0.5312, 0.4688, 0.5625, 0.4688, 0.5625, 0.4688, 0.5312, 0.4688, 0.4062, 0.9062, 0.4062, 0.9375, 0.4062, 0.9375, 0.4062, 0.9062, 0.4688, 0.7188, 0.5, 0.7188, 0.5, 0.7188, 0.4688, 0.7188, 0.1562, 0.7188, 0.1875, 0.7188, 0.1875, 0.7188, 0.1562, 0.7188, 0.4062, 0.2188, 0.4375, 0.2188, 0.4375, 0.2188, 0.4062, 0.2188, 0.5625, 0.4688, 0.5938, 0.4688, 0.5938, 0.4688, 0.5625, 0.4688, 0.5938, 0.9688, 0.5938, 0.9375, 0.5938, 0.9375, 0.5938, 0.9688, 0.5, 0.7188, 0.5312, 0.7188, 0.5312, 0.7188, 0.5, 0.7188, 0.4375, 0.2188, 0.4688, 0.2188, 0.4688, 0.2188, 0.4375, 0.2188, 0.4062, 0.6875, 0.4062, 0.7188, 0.4062, 0.7188, 0.4062, 0.6875, 0.5312, 0.7188, 0.5625, 0.7188, 0.5625, 0.7188, 0.5312, 0.7188, 0.4688, 0.2188, 0.5, 0.2188, 0.5, 0.2188, 0.4688, 0.2188, 0.6562, 0.7188, 0.6875, 0.7188, 0.6875, 0.7188, 0.6562, 0.7188, 0.5625, 0.7188, 0.5938, 0.7188, 0.5938, 0.7188, 0.5625, 0.7188, 0.5, 0.2188, 0.5312, 0.2188, 0.5312, 0.2188, 0.5, 0.2188, 0.4062, 0.4375, 0.4062, 0.4688, 0.4062, 0.4688, 0.4062, 0.4375, 0.5312, 0.2188, 0.5625, 0.2188, 0.5625, 0.2188, 0.5312, 0.2188, 0.5625, 0.2188, 0.5938, 0.2188, 0.5938, 0.2188, 0.5625, 0.2188, 0.5938, 0.2188, 0.625, 0.2188, 0.625, 0.25, 0.5938, 0.25, 0.5938, 0.4688, 0.625, 0.4688, 0.625, 0.5, 0.5938, 0.5, 0.5938, 0.7188, 0.625, 0.7188, 0.625, 0.75, 0.5938, 0.75, 0.5938, 0.9688, 0.625, 0.9688, 0.625, 1.0, 0.5938, 1.0, 0.3438, 0.7188, 0.375, 0.7188, 0.375, 0.75, 0.3438, 0.75, 0.8438, 0.7188, 0.875, 0.7188, 0.875, 0.75, 0.8438, 0.75, 0.625, 0.7188, 0.6562, 0.7188, 0.6562, 0.75, 0.625, 0.75, 0.6562, 0.7188, 0.6875, 0.7188, 0.6875, 0.75, 0.6562, 0.75, 0.6875, 0.7188, 0.7188, 0.7188, 0.7188, 0.75, 0.6875, 0.75, 0.7188, 0.7188, 0.75, 0.7188, 0.75, 0.75, 0.7188, 0.75, 0.75, 0.7188, 0.7812, 0.7188, 0.7812, 0.75, 0.75, 0.75, 0.7812, 0.7188, 0.8125, 0.7188, 0.8125, 0.75, 0.7812, 0.75, 0.8125, 0.7188, 0.8438, 0.7188, 0.8438, 0.75, 0.8125, 0.75, 0.125, 0.7188, 0.1562, 0.7188, 0.1562, 0.75, 0.125, 0.75, 0.1562, 0.7188, 0.1875, 0.7188, 0.1875, 0.75, 0.1562, 0.75, 0.1875, 0.7188, 0.2188, 0.7188, 0.2188, 0.75, 0.1875, 0.75, 0.2188, 0.7188, 0.25, 0.7188, 0.25, 0.75, 0.2188, 0.75, 0.25, 0.7188, 0.2812, 0.7188, 0.2812, 0.75, 0.25, 0.75, 0.2812, 0.7188, 0.3125, 0.7188, 0.3125, 0.75, 0.2812, 0.75, 0.3125, 0.7188, 0.3438, 0.7188, 0.3438, 0.75, 0.3125, 0.75, 0.5938, 0.75, 0.625, 0.75, 0.625, 0.7812, 0.5938, 0.7812, 0.5938, 0.7812, 0.625, 0.7812, 0.625, 0.8125, 0.5938, 0.8125, 0.5938, 0.8125, 0.625, 0.8125, 0.625, 0.8438, 0.5938, 0.8438, 0.5938, 0.8438, 0.625, 0.8438, 0.625, 0.875, 0.5938, 0.875, 0.5938, 0.875, 0.625, 0.875, 0.625, 0.9062, 0.5938, 0.9062, 0.5938, 0.9062, 0.625, 0.9062, 0.625, 0.9375, 0.5938, 0.9375, 0.5938, 0.9375, 0.625, 0.9375, 0.625, 0.9688, 0.5938, 0.9688, 0.5938, 0.25, 0.625, 0.25, 0.625, 0.2812, 0.5938, 0.2812, 0.5938, 0.2812, 0.625, 0.2812, 0.625, 0.3125, 0.5938, 0.3125, 0.5938, 0.3125, 0.625, 0.3125, 0.625, 0.3438, 0.5938, 0.3438, 0.5938, 0.3438, 0.625, 0.3438, 0.625, 0.375, 0.5938, 0.375, 0.5938, 0.375, 0.625, 0.375, 0.625, 0.4062, 0.5938, 0.4062, 0.5938, 0.4062, 0.625, 0.4062, 0.625, 0.4375, 0.5938, 0.4375, 0.5938, 0.4375, 0.625, 0.4375, 0.625, 0.4688, 0.5938, 0.4688, 0.3125, 0.5, 0.3438, 0.5, 0.3438, 0.5312, 0.3125, 0.5312, 0.2812, 0.5, 0.3125, 0.5, 0.3125, 0.5312, 0.2812, 0.5312, 0.25, 0.5, 0.2812, 0.5, 0.2812, 0.5312, 0.25, 0.5312, 0.2188, 0.5, 0.25, 0.5, 0.25, 0.5312, 0.2188, 0.5312, 0.1875, 0.5, 0.2188, 0.5, 0.2188, 0.5312, 0.1875, 0.5312, 0.1562, 0.5, 0.1875, 0.5, 0.1875, 0.5312, 0.1562, 0.5312, 0.125, 0.5, 0.1562, 0.5, 0.1562, 0.5312, 0.125, 0.5312, 0.125, 0.5312, 0.1562, 0.5312, 0.1562, 0.5625, 0.125, 0.5625, 0.125, 0.5625, 0.1562, 0.5625, 0.1562, 0.5938, 0.125, 0.5938, 0.125, 0.5938, 0.1562, 0.5938, 0.1562, 0.625, 0.125, 0.625, 0.125, 0.625, 0.1562, 0.625, 0.1562, 0.6562, 0.125, 0.6562, 0.125, 0.6562, 0.1562, 0.6562, 0.1562, 0.6875, 0.125, 0.6875, 0.125, 0.6875, 0.1562, 0.6875, 0.1562, 0.7188, 0.125, 0.7188, 0.8125, 0.5, 0.8438, 0.5, 0.8438, 0.5312, 0.8125, 0.5312, 0.7812, 0.5, 0.8125, 0.5, 0.8125, 0.5312, 0.7812, 0.5312, 0.75, 0.5, 0.7812, 0.5, 0.7812, 0.5312, 0.75, 0.5312, 0.7188, 0.5, 0.75, 0.5, 0.75, 0.5312, 0.7188, 0.5312, 0.6875, 0.5, 0.7188, 0.5, 0.7188, 0.5312, 0.6875, 0.5312, 0.6562, 0.5, 0.6875, 0.5, 0.6875, 0.5312, 0.6562, 0.5312, 0.625, 0.5, 0.6562, 0.5, 0.6562, 0.5312, 0.625, 0.5312, 0.625, 0.5312, 0.6562, 0.5312, 0.6562, 0.5625, 0.625, 0.5625, 0.625, 0.5625, 0.6562, 0.5625, 0.6562, 0.5938, 0.625, 0.5938, 0.625, 0.5938, 0.6562, 0.5938, 0.6563, 0.625, 0.625, 0.625, 0.625, 0.625, 0.6563, 0.625, 0.6563, 0.6562, 0.625, 0.6562, 0.625, 0.6562, 0.6563, 0.6562, 0.6562, 0.6875, 0.625, 0.6875, 0.625, 0.6875, 0.6562, 0.6875, 0.6562, 0.7188, 0.625, 0.7188, 0.8438, 0.5, 0.875, 0.5, 0.875, 0.5312, 0.8438, 0.5312, 0.8438, 0.5312, 0.875, 0.5312, 0.875, 0.5625, 0.8438, 0.5625, 0.8438, 0.5625, 0.875, 0.5625, 0.875, 0.5938, 0.8438, 0.5938, 0.8438, 0.5938, 0.875, 0.5938, 0.875, 0.625, 0.8438, 0.625, 0.8438, 0.625, 0.875, 0.625, 0.875, 0.6562, 0.8438, 0.6562, 0.8438, 0.6562, 0.875, 0.6562, 0.875, 0.6875, 0.8437, 0.6875, 0.8437, 0.6875, 0.875, 0.6875, 0.875, 0.7188, 0.8438, 0.7188, 0.3438, 0.5, 0.375, 0.5, 0.375, 0.5312, 0.3438, 0.5312, 0.3438, 0.5312, 0.375, 0.5312, 0.375, 0.5625, 0.3438, 0.5625, 0.3438, 0.5625, 0.375, 0.5625, 0.375, 0.5938, 0.3437, 0.5938, 0.3437, 0.5938, 0.375, 0.5938, 0.375, 0.625, 0.3437, 0.625, 0.3437, 0.625, 0.375, 0.625, 0.375, 0.6562, 0.3437, 0.6562, 0.3437, 0.6562, 0.375, 0.6562, 0.375, 0.6875, 0.3437, 0.6875, 0.3437, 0.6875, 0.375, 0.6875, 0.375, 0.7188, 0.3438, 0.7188, 0.5938, 0.5, 0.625, 0.5, 0.625, 0.5312, 0.5938, 0.5312, 0.5938, 0.5312, 0.625, 0.5312, 0.625, 0.5625, 0.5938, 0.5625, 0.5938, 0.5625, 0.625, 0.5625, 0.625, 0.5938, 0.5938, 0.5938, 0.5938, 0.5938, 0.625, 0.5938, 0.625, 0.625, 0.5938, 0.625, 0.5938, 0.625, 0.625, 0.625, 0.625, 0.6562, 0.5938, 0.6562, 0.5938, 0.6562, 0.625, 0.6562, 0.625, 0.6875, 0.5938, 0.6875, 0.5938, 0.6875, 0.625, 0.6875, 0.625, 0.7188, 0.5938, 0.7188, 0.5938, 0.0, 0.625, 0.0, 0.625, 0.03125, 0.5938, 0.03125, 0.5938, 0.03125, 0.625, 0.03125, 0.625, 0.0625, 0.5938, 0.0625, 0.5938, 0.0625, 0.625, 0.0625, 0.625, 0.09375, 0.5938, 0.09375, 0.5938, 0.09375, 0.625, 0.09375, 0.625, 0.125, 0.5938, 0.125, 0.5938, 0.125, 0.625, 0.125, 0.625, 0.1562, 0.5938, 0.1562, 0.5938, 0.1562, 0.625, 0.1562, 0.625, 0.1875, 0.5938, 0.1875, 0.5938, 0.1875, 0.625, 0.1875, 0.625, 0.2188, 0.5938, 0.2188, 0.375, 0.1875, 0.4062, 0.1875, 0.4062, 0.2188, 0.375, 0.2188, 0.375, 0.1562, 0.4062, 0.1562, 0.4062, 0.1875, 0.375, 0.1875, 0.375, 0.125, 0.4062, 0.125, 0.4062, 0.1562, 0.375, 0.1562, 0.375, 0.09375, 0.4062, 0.09375, 0.4062, 0.125, 0.375, 0.125, 0.375, 0.0625, 0.4062, 0.0625, 0.4062, 0.09375, 0.375, 0.09375, 0.375, 0.03125, 0.4062, 0.03125, 0.4062, 0.0625, 0.375, 0.0625, 0.375, 0.0, 0.4062, 0.0, 0.4062, 0.03125, 0.375, 0.03125, 0.4062, 0.0, 0.4375, 0.0, 0.4375, 0.03125, 0.4062, 0.03125, 0.4375, 0.0, 0.4688, 0.0, 0.4688, 0.03125, 0.4375, 0.03125, 0.4688, 0.0, 0.5, 0.0, 0.5, 0.03125, 0.4688, 0.03125, 0.5, 0.0, 0.5312, 0.0, 0.5312, 0.03125, 0.5, 0.03125, 0.5312, 0.0, 0.5625, 0.0, 0.5625, 0.03125, 0.5312, 0.03125, 0.5625, 0.0, 0.5938, 0.0, 0.5938, 0.03125, 0.5625, 0.03125, 0.375, 0.6875, 0.4062, 0.6875, 0.4062, 0.7188, 0.375, 0.7188, 0.375, 0.6562, 0.4062, 0.6562, 0.4062, 0.6875, 0.375, 0.6875, 0.375, 0.625, 0.4062, 0.625, 0.4062, 0.6562, 0.375, 0.6562, 0.375, 0.5938, 0.4062, 0.5938, 0.4062, 0.625, 0.375, 0.625, 0.375, 0.5625, 0.4062, 0.5625, 0.4062, 0.5938, 0.375, 0.5938, 0.375, 0.5312, 0.4062, 0.5312, 0.4062, 0.5625, 0.375, 0.5625, 0.375, 0.5, 0.4062, 0.5, 0.4062, 0.5312, 0.375, 0.5312, 0.4062, 0.5, 0.4375, 0.5, 0.4375, 0.5312, 0.4062, 0.5312, 0.4375, 0.5, 0.4688, 0.5, 0.4688, 0.5312, 0.4375, 0.5312, 0.4688, 0.5, 0.5, 0.5, 0.5, 0.5312, 0.4688, 0.5312, 0.5, 0.5, 0.5312, 0.5, 0.5312, 0.5312, 0.5, 0.5312, 0.5312, 0.5, 0.5625, 0.5, 0.5625, 0.5312, 0.5312, 0.5312, 0.5625, 0.5, 0.5938, 0.5, 0.5938, 0.5312, 0.5625, 0.5312, 0.375, 0.4375, 0.4062, 0.4375, 0.4062, 0.4688, 0.375, 0.4688, 0.375, 0.4062, 0.4062, 0.4062, 0.4062, 0.4375, 0.375, 0.4375, 0.375, 0.375, 0.4062, 0.375, 0.4062, 0.4062, 0.375, 0.4062, 0.375, 0.3438, 0.4062, 0.3438, 0.4062, 0.375, 0.375, 0.375, 0.375, 0.3125, 0.4062, 0.3125, 0.4062, 0.3438, 0.375, 0.3438, 0.375, 0.2812, 0.4062, 0.2812, 0.4062, 0.3125, 0.375, 0.3125, 0.375, 0.25, 0.4062, 0.25, 0.4062, 0.2812, 0.375, 0.2812, 0.4062, 0.25, 0.4375, 0.25, 0.4375, 0.2812, 0.4062, 0.2812, 0.4375, 0.25, 0.4688, 0.25, 0.4688, 0.2812, 0.4375, 0.2812, 0.4688, 0.25, 0.5, 0.25, 0.5, 0.2812, 0.4688, 0.2812, 0.5, 0.25, 0.5312, 0.25, 0.5312, 0.2812, 0.5, 0.2812, 0.5312, 0.25, 0.5625, 0.25, 0.5625, 0.2812, 0.5312, 0.2812, 0.5625, 0.25, 0.5938, 0.25, 0.5938, 0.2812, 0.5625, 0.2812, 0.375, 0.9375, 0.4062, 0.9375, 0.4062, 0.9688, 0.375, 0.9688, 0.375, 0.9062, 0.4062, 0.9062, 0.4062, 0.9375, 0.375, 0.9375, 0.375, 0.875, 0.4062, 0.875, 0.4062, 0.9062, 0.375, 0.9062, 0.375, 0.8438, 0.4062, 0.8438, 0.4062, 0.875, 0.375, 0.875, 0.375, 0.8125, 0.4062, 0.8125, 0.4062, 0.8438, 0.375, 0.8438, 0.375, 0.7812, 0.4062, 0.7812, 0.4062, 0.8125, 0.375, 0.8125, 0.375, 0.75, 0.4062, 0.75, 0.4062, 0.7812, 0.375, 0.7812, 0.4062, 0.75, 0.4375, 0.75, 0.4375, 0.7812, 0.4062, 0.7812, 0.4375, 0.75, 0.4688, 0.75, 0.4688, 0.7812, 0.4375, 0.7812, 0.4688, 0.75, 0.5, 0.75, 0.5, 0.7812, 0.4688, 0.7812, 0.5, 0.75, 0.5312, 0.75, 0.5312, 0.7812, 0.5, 0.7812, 0.5312, 0.75, 0.5625, 0.75, 0.5625, 0.7812, 0.5312, 0.7812, 0.5625, 0.75, 0.5938, 0.75, 0.5938, 0.7812, 0.5625, 0.7812, 0.375, 0.9688, 0.4062, 0.9688, 0.4062, 1.0, 0.375, 1.0, 0.4062, 0.9688, 0.4375, 0.9688, 0.4375, 1.0, 0.4062, 1.0, 0.4375, 0.9688, 0.4688, 0.9688, 0.4688, 1.0, 0.4375, 1.0, 0.4688, 0.9688, 0.5, 0.9688, 0.5, 1.0, 0.4688, 1.0, 0.5, 0.9688, 0.5312, 0.9688, 0.5312, 1.0, 0.5, 1.0, 0.5312, 0.9688, 0.5625, 0.9688, 0.5625, 1.0, 0.5312, 1.0, 0.5625, 0.9688, 0.5938, 0.9688, 0.5938, 1.0, 0.5625, 1.0, 0.375, 0.7188, 0.4062, 0.7188, 0.4062, 0.75, 0.375, 0.75, 0.4062, 0.7188, 0.4375, 0.7188, 0.4375, 0.75, 0.4062, 0.75, 0.4375, 0.7188, 0.4688, 0.7188, 0.4688, 0.75, 0.4375, 0.75, 0.4688, 0.7188, 0.5, 0.7188, 0.5, 0.75, 0.4688, 0.75, 0.5, 0.7188, 0.5312, 0.7188, 0.5312, 0.75, 0.5, 0.75, 0.5312, 0.7188, 0.5625, 0.7188, 0.5625, 0.75, 0.5312, 0.75, 0.5625, 0.7188, 0.5938, 0.7188, 0.5938, 0.75, 0.5625, 0.75, 0.375, 0.4688, 0.4062, 0.4688, 0.4062, 0.5, 0.375, 0.5, 0.4062, 0.4688, 0.4375, 0.4688, 0.4375, 0.5, 0.4062, 0.5, 0.4375, 0.4688, 0.4688, 0.4688, 0.4688, 0.5, 0.4375, 0.5, 0.4688, 0.4688, 0.5, 0.4688, 0.5, 0.5, 0.4688, 0.5, 0.5, 0.4688, 0.5312, 0.4688, 0.5312, 0.5, 0.5, 0.5, 0.5312, 0.4688, 0.5625, 0.4688, 0.5625, 0.5, 0.5312, 0.5, 0.5625, 0.4688, 0.5938, 0.4688, 0.5938, 0.5, 0.5625, 0.5, 0.375, 0.2188, 0.4062, 0.2188, 0.4062, 0.25, 0.375, 0.25, 0.4062, 0.2188, 0.4375, 0.2188, 0.4375, 0.25, 0.4062, 0.25, 0.4375, 0.2188, 0.4688, 0.2188, 0.4688, 0.25, 0.4375, 0.25, 0.4688, 0.2188, 0.5, 0.2188, 0.5, 0.25, 0.4688, 0.25, 0.5, 0.2188, 0.5312, 0.2188, 0.5312, 0.25, 0.5, 0.25, 0.5312, 0.2188, 0.5625, 0.2188, 0.5625, 0.25, 0.5312, 0.25, 0.5625, 0.2188, 0.5938, 0.2188, 0.5938, 0.25, 0.5625, 0.25, 0.5938, 0.2812, 0.5625, 0.2812, 0.5625, 0.2812, 0.5938, 0.2812, 0.5625, 0.2812, 0.5312, 0.2812, 0.5312, 0.2812, 0.5625, 0.2812, 0.4688, 0.2812, 0.4375, 0.2812, 0.4375, 0.2812, 0.4688, 0.2812, 0.4375, 0.2812, 0.4062, 0.2812, 0.4062, 0.2812, 0.4375, 0.2812, 0.5625, 0.4688, 0.5938, 0.4688, 0.5938, 0.4688, 0.5625, 0.4688, 0.5312, 0.4688, 0.5625, 0.4688, 0.5625, 0.4688, 0.5312, 0.4688, 0.4375, 0.4688, 0.4688, 0.4688, 0.4688, 0.4688, 0.4375, 0.4688, 0.4062, 0.4688, 0.4375, 0.4688, 0.4375, 0.4688, 0.4062, 0.4688, 0.4062, 0.4375, 0.4062, 0.4688, 0.4062, 0.4688, 0.4062, 0.4375, 0.4688, 0.4688, 0.4688, 0.4375, 0.4688, 0.4375, 0.4688, 0.4688, 0.5312, 0.4375, 0.5312, 0.4688, 0.5312, 0.4688, 0.5312, 0.4375, 0.5938, 0.4688, 0.5938, 0.4375, 0.5938, 0.4375, 0.5938, 0.4688, 0.4062, 0.4062, 0.4062, 0.4375, 0.4062, 0.4375, 0.4062, 0.4062, 0.4688, 0.4375, 0.4688, 0.4063, 0.4688, 0.4063, 0.4688, 0.4375, 0.5312, 0.4062, 0.5312, 0.4375, 0.5312, 0.4375, 0.5312, 0.4062, 0.5938, 0.4375, 0.5938, 0.4062, 0.5938, 0.4062, 0.5938, 0.4375, 0.4062, 0.375, 0.4062, 0.4062, 0.4062, 0.4062, 0.4062, 0.375, 0.4688, 0.4063, 0.4688, 0.375, 0.4688, 0.375, 0.4688, 0.4063, 0.5312, 0.375, 0.5312, 0.4062, 0.5312, 0.4062, 0.5312, 0.375, 0.5938, 0.4062, 0.5938, 0.375, 0.5938, 0.375, 0.5938, 0.4062, 0.4062, 0.3438, 0.4062, 0.375, 0.4062, 0.375, 0.4062, 0.3438, 0.4688, 0.375, 0.4688, 0.3438, 0.4688, 0.3438, 0.4688, 0.375, 0.5312, 0.3438, 0.5312, 0.375, 0.5312, 0.375, 0.5312, 0.3438, 0.5938, 0.375, 0.5938, 0.3438, 0.5938, 0.3438, 0.5938, 0.375, 0.4062, 0.3125, 0.4062, 0.3438, 0.4062, 0.3438, 0.4062, 0.3125, 0.4688, 0.3438, 0.4688, 0.3125, 0.4688, 0.3125, 0.4688, 0.3438, 0.5312, 0.3125, 0.5312, 0.3438, 0.5312, 0.3438, 0.5312, 0.3125, 0.5938, 0.3438, 0.5938, 0.3125, 0.5938, 0.3125, 0.5938, 0.3438, 0.4062, 0.2812, 0.4062, 0.3125, 0.4062, 0.3125, 0.4062, 0.2812, 0.4688, 0.3125, 0.4688, 0.2812, 0.4688, 0.2812, 0.4688, 0.3125, 0.5312, 0.2812, 0.5312, 0.3125, 0.5312, 0.3125, 0.5312, 0.2812, 0.5938, 0.3125, 0.5938, 0.2812, 0.5938, 0.2812, 0.5938, 0.3125, 0.4062, 0.4375, 0.4375, 0.4375, 0.4375, 0.4688, 0.4062, 0.4688, 0.4375, 0.4375, 0.4688, 0.4375, 0.4688, 0.4688, 0.4375, 0.4688, 0.5312, 0.4375, 0.5625, 0.4375, 0.5625, 0.4688, 0.5312, 0.4688, 0.5625, 0.4375, 0.5938, 0.4375, 0.5938, 0.4688, 0.5625, 0.4688, 0.4062, 0.4062, 0.4375, 0.4062, 0.4375, 0.4375, 0.4062, 0.4375, 0.4375, 0.4062, 0.4688, 0.4063, 0.4688, 0.4375, 0.4375, 0.4375, 0.5312, 0.4062, 0.5625, 0.4062, 0.5625, 0.4375, 0.5312, 0.4375, 0.5625, 0.4062, 0.5938, 0.4062, 0.5938, 0.4375, 0.5625, 0.4375, 0.4062, 0.375, 0.4375, 0.375, 0.4375, 0.4062, 0.4062, 0.4062, 0.4375, 0.375, 0.4688, 0.375, 0.4688, 0.4063, 0.4375, 0.4062, 0.5312, 0.375, 0.5625, 0.375, 0.5625, 0.4062, 0.5312, 0.4062, 0.5625, 0.375, 0.5938, 0.375, 0.5938, 0.4062, 0.5625, 0.4062, 0.4062, 0.3438, 0.4375, 0.3438, 0.4375, 0.375, 0.4062, 0.375, 0.4375, 0.3438, 0.4688, 0.3438, 0.4688, 0.375, 0.4375, 0.375, 0.5312, 0.3438, 0.5625, 0.3438, 0.5625, 0.375, 0.5312, 0.375, 0.5625, 0.3438, 0.5938, 0.3438, 0.5938, 0.375, 0.5625, 0.375, 0.4062, 0.3125, 0.4375, 0.3125, 0.4375, 0.3438, 0.4062, 0.3438, 0.4375, 0.3125, 0.4688, 0.3125, 0.4688, 0.3438, 0.4375, 0.3438, 0.5312, 0.3125, 0.5625, 0.3125, 0.5625, 0.3438, 0.5312, 0.3438, 0.5625, 0.3125, 0.5938, 0.3125, 0.5938, 0.3438, 0.5625, 0.3438, 0.4062, 0.2812, 0.4375, 0.2812, 0.4375, 0.3125, 0.4062, 0.3125, 0.4375, 0.2812, 0.4688, 0.2812, 0.4688, 0.3125, 0.4375, 0.3125, 0.5312, 0.2812, 0.5625, 0.2812, 0.5625, 0.3125, 0.5312, 0.3125, 0.5625, 0.2812, 0.5938, 0.2812, 0.5938, 0.3125, 0.5625, 0.3125, 0.5938, 0.3438, 0.5938, 0.375, 0.5938, 0.375, 0.5938, 0.3438, 0.5312, 0.4688, 0.5312, 0.4375, 0.5312, 0.4375, 0.5312, 0.4688, 0.4062, 0.3438, 0.4062, 0.3125, 0.4062, 0.3125, 0.4062, 0.3438, 0.5938, 0.4375, 0.5938, 0.4688, 0.5938, 0.4688, 0.5938, 0.4375, 0.4688, 0.3125, 0.4688, 0.3438, 0.4688, 0.3438, 0.4688, 0.3125, 0.4062, 0.4375, 0.4062, 0.4062, 0.4062, 0.4062, 0.4062, 0.4375, 0.5312, 0.3438, 0.5312, 0.3125, 0.5312, 0.3125, 0.5312, 0.3438, 0.4688, 0.4063, 0.4688, 0.4375, 0.4688, 0.4375, 0.4688, 0.4063])
me_cube_001.update()

# ---- objects
ob_canister = bpy.data.objects.new('Canister', me_cylinder)
ob_cube = bpy.data.objects.new('Cube', me_cube_001)

# ---- transforms, parenting, visibility, modifiers, constraints
ob_canister.location = (0.0, 0.0, 0.0)
_m = ob_canister.modifiers.new('Bevel', 'BEVEL')
_m.angle_limit = 0.0
_m.harden_normals = True
ob_cube.location = (0.0, 0.0, 0.0)
_m = ob_cube.modifiers.new('Bevel', 'BEVEL')

# ---- collection membership
col_collection.objects.link(ob_canister)
col_collection.objects.link(ob_cube)

# ---- scene / render settings (as saved in the file)
scene.frame_start = 1; scene.frame_end = 250; scene.frame_set(1)
scene.render.engine = 'BLENDER_EEVEE_NEXT'
scene.cycles.sampling_pattern = 'TABULATED_SOBOL'
bpy.context.view_layer.update()

# ---- added for rendering (the .blend has no active camera and no usable light): camera, sun
cam_auto = bpy.data.cameras.new('AutoCamera')
cam_auto.lens = 50.0
cam_auto.sensor_width = 36.0
cam_auto.clip_end = 1000.0
ob_auto_camera = bpy.data.objects.new('AutoCamera', cam_auto)
scene.collection.objects.link(ob_auto_camera)
ob_auto_camera.location = (4.75541, -5.70154, 3.85103)
ob_auto_camera.rotation_euler = (1.09748, -7.21219e-08, 0.694738)
scene.camera = ob_auto_camera
light_auto_sun = bpy.data.lights.new('AutoSun', 'SUN')
light_auto_sun.energy = 3.0
light_auto_sun.angle = 0.0523599
ob_auto_sun = bpy.data.objects.new('AutoSun', light_auto_sun)
scene.collection.objects.link(ob_auto_sun)
ob_auto_sun.rotation_euler = (0.872665, 0.174533, 0.523599)
bpy.context.view_layer.update()
